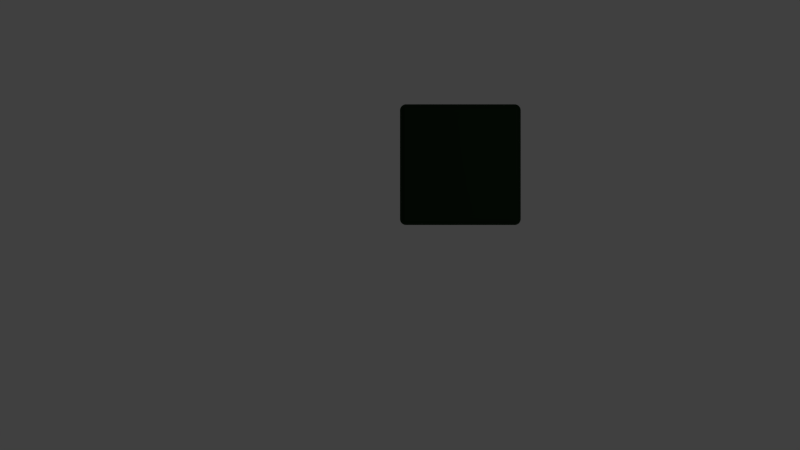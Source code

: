 # Source: Pane1-model.blend  (saved by Blender 2.68.0; exported with 4.5.12 LTS)
import bpy
from mathutils import Matrix  # noqa: F401  (used for matrix-valued properties, if any)

bpy.ops.wm.read_factory_settings(use_empty=True)
scene = bpy.context.scene
scene.name = 'Scene'

# ---- collections
col_collection_1 = bpy.data.collections.new('Collection 1'); scene.collection.children.link(col_collection_1)

# ---- materials (node trees are filled in below, after node groups)
mat_material = bpy.data.materials.new('Material')
mat_material.alpha_threshold = 0.0
mat_material.use_transparent_shadow = False
mat_material.diffuse_color = (0.009955, 0.02365, 0.009918, 1.0)
mat_material.roughness = 0.5
mat_material.line_color = (0.0, 0.0, 0.0, 0.8)

# ---- material node trees

# ---- world
world_world = bpy.data.worlds.new('World'); scene.world = world_world
world_world.color = (0.05088, 0.05088, 0.05088)
world_world.use_sun_shadow = False
world_world.sun_shadow_jitter_overblur = 0.0
world_world.cycles.sampling_method = 'MANUAL'
world_world.cycles.sample_map_resolution = 256

# ---- cameras
cam_camera = bpy.data.cameras.new('Camera')
cam_camera.clip_end = 100.0
cam_camera.lens = 35.0
cam_camera.sensor_width = 32.0
cam_camera.sensor_height = 18.0
cam_camera.ortho_scale = 7.314
cam_camera.dof.focus_distance = 0.0
cam_camera.dof.aperture_fstop = 128.0

# ---- lights
light_lamp = bpy.data.lights.new('Lamp', 'POINT')
light_lamp.transmission_factor = 0.0
light_lamp.cutoff_distance = 30.0
light_lamp.energy = 100.0
light_lamp.shadow_buffer_clip_start = 1.001
light_lamp.shadow_soft_size = 0.1
light_lamp.shadow_maximum_resolution = 0.006
light_lamp.use_absolute_resolution = True
light_lamp.cycles.use_multiple_importance_sampling = False

# ---- meshes
me_cube = bpy.data.meshes.new('Cube')
me_cube.from_pydata([(0.95, 1.0, -0.01), (1.0, 0.95, -0.01), (0.9539, 0.9998, -0.01), (0.9578, 0.9994, -0.01), (0.9617, 0.9986, -0.01), (0.9655, 0.9976, -0.01), (0.9691, 0.9962, -0.01), (0.9727, 0.9946, -0.01), (0.9761, 0.9926, -0.01), (0.9794, 0.9905, -0.01), (0.9825, 0.988, -0.01), (0.9854, 0.9854, -0.01), (0.988, 0.9825, -0.01), (0.9905, 0.9794, -0.01), (0.9926, 0.9761, -0.01), (0.9946, 0.9727, -0.01), (0.9962, 0.9691, -0.01), (0.9976, 0.9655, -0.01), (0.9986, 0.9617, -0.01), (0.9994, 0.9578, -0.01), (0.9998, 0.9539, -0.01), (1.0, 0.05, -0.01), (0.95, 2.525e-07, -0.01), (0.9998, 0.04608, -0.01), (0.9994, 0.04218, -0.01), (0.9986, 0.03833, -0.01), (0.9976, 0.03455, -0.01), (0.9962, 0.03087, -0.01), (0.9946, 0.0273, -0.01), (0.9926, 0.02388, -0.01), (0.9905, 0.02061, -0.01), (0.988, 0.01753, -0.01), (0.9854, 0.01464, -0.01), (0.9825, 0.01198, -0.01), (0.9794, 0.009549, -0.01), (0.9761, 0.007368, -0.01), (0.9727, 0.00545, -0.01), (0.9691, 0.003806, -0.01), (0.9655, 0.002447, -0.01), (0.9617, 0.001382, -0.01), (0.9578, 0.0006158, -0.01), (0.9539, 0.0001544, -0.01), (0.05, 3.234e-07, -0.01), (1.9e-07, 0.05, -0.01), (0.04608, 0.0001545, -0.01), (0.04218, 0.0006159, -0.01), (0.03833, 0.001382, -0.01), (0.03455, 0.002447, -0.01), (0.03087, 0.003806, -0.01), (0.0273, 0.00545, -0.01), (0.02388, 0.007368, -0.01), (0.02061, 0.009549, -0.01), (0.01753, 0.01198, -0.01), (0.01464, 0.01464, -0.01), (0.01198, 0.01753, -0.01), (0.009549, 0.02061, -0.01), (0.007368, 0.02388, -0.01), (0.00545, 0.0273, -0.01), (0.003806, 0.03087, -0.01), (0.002447, 0.03455, -0.01), (0.001382, 0.03833, -0.01), (0.0006158, 0.04218, -0.01), (0.0001543, 0.04608, -0.01), (4.053e-07, 0.95, -0.01), (0.05, 1.0, -0.01), (0.0001545, 0.9539, -0.01), (0.000616, 0.9578, -0.01), (0.001382, 0.9617, -0.01), (0.002448, 0.9655, -0.01), (0.003806, 0.9691, -0.01), (0.00545, 0.9727, -0.01), (0.007368, 0.9761, -0.01), (0.00955, 0.9794, -0.01), (0.01198, 0.9825, -0.01), (0.01465, 0.9854, -0.01), (0.01753, 0.988, -0.01), (0.02061, 0.9905, -0.01), (0.02388, 0.9926, -0.01), (0.0273, 0.9946, -0.01), (0.03087, 0.9962, -0.01), (0.03455, 0.9976, -0.01), (0.03833, 0.9986, -0.01), (0.04218, 0.9994, -0.01), (0.04608, 0.9998, -0.01), (1.0, 0.95, -0.05), (0.95, 1.0, -0.05), (0.95, 0.95, 0.0), (0.9998, 0.9539, -0.05), (0.9994, 0.9578, -0.05), (0.9986, 0.9617, -0.05), (0.9976, 0.9655, -0.05), (0.9962, 0.9691, -0.05), (0.9946, 0.9727, -0.05), (0.9926, 0.9761, -0.05), (0.9905, 0.9794, -0.05), (0.988, 0.9825, -0.05), (0.9854, 0.9854, -0.05), (0.9825, 0.988, -0.05), (0.9794, 0.9905, -0.05), (0.9761, 0.9926, -0.05), (0.9727, 0.9946, -0.05), (0.9691, 0.9962, -0.05), (0.9654, 0.9976, -0.05), (0.9617, 0.9986, -0.05), (0.9578, 0.9994, -0.05), (0.9539, 0.9998, -0.05), (0.95, 0.9998, -0.04608), (0.95, 0.9994, -0.04218), (0.95, 0.9986, -0.03833), (0.95, 0.9976, -0.03455), (0.95, 0.9962, -0.03087), (0.95, 0.9946, -0.0273), (0.95, 0.9926, -0.02388), (0.95, 0.9905, -0.02061), (0.95, 0.988, -0.01753), (0.95, 0.9854, -0.01464), (0.95, 0.9825, -0.01198), (0.95, 0.9794, -0.009549), (0.95, 0.9761, -0.007368), (0.95, 0.9727, -0.00545), (0.95, 0.9691, -0.003806), (0.95, 0.9655, -0.002447), (0.95, 0.9617, -0.001382), (0.95, 0.9578, -0.0006156), (0.95, 0.9539, -0.0001541), (0.9539, 0.95, -0.0001541), (0.9578, 0.95, -0.0006156), (0.9617, 0.95, -0.001382), (0.9655, 0.95, -0.002447), (0.9691, 0.95, -0.003806), (0.9727, 0.95, -0.00545), (0.9761, 0.95, -0.007368), (0.9794, 0.95, -0.009549), (0.9825, 0.95, -0.01198), (0.9854, 0.95, -0.01464), (0.988, 0.95, -0.01753), (0.9905, 0.95, -0.02061), (0.9926, 0.95, -0.02388), (0.9946, 0.95, -0.0273), (0.9962, 0.95, -0.03087), (0.9976, 0.95, -0.03455), (0.9986, 0.95, -0.03833), (0.9994, 0.95, -0.04218), (0.9998, 0.95, -0.04608), (0.9997, 0.9539, -0.04608), (0.9993, 0.9578, -0.04608), (0.9985, 0.9617, -0.04608), (0.9975, 0.9654, -0.04608), (0.9962, 0.9691, -0.04608), (0.9946, 0.9727, -0.04609), (0.9928, 0.9761, -0.04609), (0.9907, 0.9794, -0.04609), (0.9884, 0.9825, -0.0461), (0.9993, 0.9539, -0.04218), (0.9989, 0.9578, -0.04218), (0.9982, 0.9617, -0.04219), (0.9972, 0.9654, -0.04219), (0.996, 0.9691, -0.0422), (0.9945, 0.9727, -0.04221), (0.9928, 0.9761, -0.04222), (0.9908, 0.9793, -0.04224), (0.9885, 0.9824, -0.04225), (0.9985, 0.9539, -0.03833), (0.9982, 0.9578, -0.03834), (0.9976, 0.9617, -0.03835), (0.9967, 0.9654, -0.03836), (0.9955, 0.9691, -0.03838), (0.9941, 0.9726, -0.0384), (0.9925, 0.976, -0.03843), (0.9906, 0.9793, -0.03846), (0.9885, 0.9823, -0.03849), (0.9975, 0.9539, -0.03455), (0.9972, 0.9578, -0.03456), (0.9967, 0.9616, -0.03458), (0.9959, 0.9654, -0.03461), (0.9948, 0.969, -0.03464), (0.9935, 0.9726, -0.03468), (0.992, 0.9759, -0.03473), (0.9902, 0.9792, -0.03478), (0.9882, 0.9822, -0.03484), (0.9962, 0.9539, -0.03087), (0.996, 0.9578, -0.03089), (0.9955, 0.9616, -0.03092), (0.9948, 0.9654, -0.03096), (0.9938, 0.969, -0.03101), (0.9927, 0.9725, -0.03107), (0.9912, 0.9758, -0.03115), (0.9896, 0.979, -0.03123), (0.9877, 0.982, -0.03132), (0.9946, 0.9539, -0.02731), (0.9945, 0.9578, -0.02733), (0.9941, 0.9616, -0.02738), (0.9935, 0.9653, -0.02743), (0.9927, 0.9689, -0.02751), (0.9916, 0.9724, -0.0276), (0.9903, 0.9757, -0.0277), (0.9888, 0.9789, -0.02782), (0.9871, 0.9818, -0.02795), (0.9928, 0.9539, -0.02389), (0.9928, 0.9578, -0.02392), (0.9925, 0.9616, -0.02398), (0.992, 0.9653, -0.02406), (0.9912, 0.9689, -0.02416), (0.9903, 0.9723, -0.02428), (0.9891, 0.9756, -0.02442), (0.9877, 0.9787, -0.02458), (0.9862, 0.9816, -0.02476), (0.9907, 0.9539, -0.02063), (0.9908, 0.9578, -0.02067), (0.9906, 0.9615, -0.02074), (0.9902, 0.9652, -0.02084), (0.9896, 0.9688, -0.02097), (0.9888, 0.9722, -0.02113), (0.9877, 0.9754, -0.02131), (0.9865, 0.9785, -0.02152), (0.9851, 0.9813, -0.02175), (0.9884, 0.9539, -0.01755), (0.9885, 0.9577, -0.0176), (0.9885, 0.9615, -0.01769), (0.9882, 0.9652, -0.01782), (0.9877, 0.9687, -0.01798), (0.9871, 0.972, -0.01818), (0.9862, 0.9752, -0.01841), (0.9851, 0.9782, -0.01867), (0.9838, 0.981, -0.01896), (0.9539, 0.9997, -0.04608), (0.9539, 0.9993, -0.04218), (0.9539, 0.9985, -0.03833), (0.9539, 0.9975, -0.03455), (0.9539, 0.9962, -0.03087), (0.9539, 0.9946, -0.02731), (0.9539, 0.9928, -0.02389), (0.9539, 0.9907, -0.02063), (0.9539, 0.9884, -0.01755), (0.9578, 0.9993, -0.04608), (0.9578, 0.9989, -0.04218), (0.9578, 0.9982, -0.03834), (0.9578, 0.9972, -0.03456), (0.9578, 0.996, -0.03089), (0.9578, 0.9945, -0.02733), (0.9578, 0.9928, -0.02392), (0.9578, 0.9908, -0.02067), (0.9577, 0.9885, -0.0176), (0.9617, 0.9985, -0.04608), (0.9617, 0.9982, -0.04219), (0.9617, 0.9976, -0.03835), (0.9616, 0.9967, -0.03458), (0.9616, 0.9955, -0.03092), (0.9616, 0.9941, -0.02738), (0.9616, 0.9925, -0.02398), (0.9615, 0.9906, -0.02074), (0.9615, 0.9885, -0.01769), (0.9654, 0.9975, -0.04608), (0.9654, 0.9972, -0.04219), (0.9654, 0.9967, -0.03836), (0.9654, 0.9959, -0.03461), (0.9654, 0.9948, -0.03096), (0.9653, 0.9935, -0.02743), (0.9653, 0.992, -0.02406), (0.9652, 0.9902, -0.02084), (0.9652, 0.9882, -0.01782), (0.9691, 0.9962, -0.04608), (0.9691, 0.996, -0.0422), (0.9691, 0.9955, -0.03838), (0.969, 0.9948, -0.03464), (0.969, 0.9938, -0.03101), (0.9689, 0.9927, -0.02751), (0.9689, 0.9912, -0.02416), (0.9688, 0.9896, -0.02097), (0.9687, 0.9877, -0.01798), (0.9727, 0.9946, -0.04609), (0.9727, 0.9945, -0.04221), (0.9726, 0.9941, -0.0384), (0.9726, 0.9935, -0.03468), (0.9725, 0.9927, -0.03107), (0.9724, 0.9916, -0.0276), (0.9723, 0.9903, -0.02428), (0.9722, 0.9888, -0.02113), (0.972, 0.9871, -0.01818), (0.9761, 0.9928, -0.04609), (0.9761, 0.9928, -0.04222), (0.976, 0.9925, -0.03843), (0.9759, 0.992, -0.03473), (0.9758, 0.9912, -0.03115), (0.9757, 0.9903, -0.0277), (0.9756, 0.9891, -0.02442), (0.9754, 0.9877, -0.02131), (0.9752, 0.9862, -0.01841), (0.9794, 0.9907, -0.04609), (0.9793, 0.9908, -0.04224), (0.9793, 0.9906, -0.03846), (0.9792, 0.9902, -0.03478), (0.979, 0.9896, -0.03123), (0.9789, 0.9888, -0.02782), (0.9787, 0.9877, -0.02458), (0.9785, 0.9865, -0.02152), (0.9782, 0.9851, -0.01867), (0.9825, 0.9884, -0.0461), (0.9824, 0.9885, -0.04225), (0.9823, 0.9885, -0.03849), (0.9822, 0.9882, -0.03484), (0.982, 0.9877, -0.03132), (0.9818, 0.9871, -0.02795), (0.9816, 0.9862, -0.02476), (0.9813, 0.9851, -0.02175), (0.981, 0.9838, -0.01896), (0.9539, 0.9539, -0.0002962), (0.9578, 0.9539, -0.0007335), (0.9617, 0.9539, -0.001463), (0.9654, 0.9539, -0.002481), (0.9691, 0.9539, -0.003781), (0.9727, 0.9539, -0.005355), (0.9761, 0.9539, -0.007193), (0.9794, 0.9539, -0.009283), (0.9825, 0.9539, -0.01161), (0.9539, 0.9578, -0.0007335), (0.9578, 0.9578, -0.001135), (0.9617, 0.9578, -0.001817), (0.9654, 0.9578, -0.002776), (0.9691, 0.9578, -0.004006), (0.9727, 0.9578, -0.005499), (0.9761, 0.9578, -0.007246), (0.9793, 0.9578, -0.009237), (0.9824, 0.9577, -0.01146), (0.9539, 0.9617, -0.001463), (0.9578, 0.9617, -0.001817), (0.9617, 0.9617, -0.002441), (0.9654, 0.9616, -0.00333), (0.9691, 0.9616, -0.004479), (0.9726, 0.9616, -0.005881), (0.976, 0.9616, -0.007529), (0.9793, 0.9615, -0.00941), (0.9823, 0.9615, -0.01151), (0.9539, 0.9654, -0.002481), (0.9578, 0.9654, -0.002776), (0.9616, 0.9654, -0.00333), (0.9654, 0.9654, -0.004138), (0.969, 0.9654, -0.005197), (0.9726, 0.9653, -0.006499), (0.9759, 0.9653, -0.008037), (0.9792, 0.9652, -0.009802), (0.9822, 0.9652, -0.01178), (0.9539, 0.9691, -0.003781), (0.9578, 0.9691, -0.004006), (0.9616, 0.9691, -0.004479), (0.9654, 0.969, -0.005197), (0.969, 0.969, -0.006156), (0.9725, 0.9689, -0.007349), (0.9758, 0.9689, -0.00877), (0.979, 0.9688, -0.01041), (0.982, 0.9687, -0.01226), (0.9539, 0.9727, -0.005355), (0.9578, 0.9727, -0.005499), (0.9616, 0.9726, -0.005881), (0.9653, 0.9726, -0.006499), (0.9689, 0.9725, -0.007349), (0.9724, 0.9724, -0.008425), (0.9757, 0.9723, -0.009721), (0.9789, 0.9722, -0.01123), (0.9818, 0.972, -0.01294), (0.9539, 0.9761, -0.007193), (0.9578, 0.9761, -0.007246), (0.9616, 0.976, -0.007529), (0.9653, 0.9759, -0.008037), (0.9689, 0.9758, -0.00877), (0.9723, 0.9757, -0.009721), (0.9756, 0.9756, -0.01089), (0.9787, 0.9754, -0.01226), (0.9816, 0.9752, -0.01383), (0.9539, 0.9794, -0.009283), (0.9578, 0.9793, -0.009237), (0.9615, 0.9793, -0.00941), (0.9652, 0.9792, -0.009802), (0.9688, 0.979, -0.01041), (0.9722, 0.9789, -0.01123), (0.9754, 0.9787, -0.01226), (0.9785, 0.9785, -0.01349), (0.9813, 0.9782, -0.01491), (0.9539, 0.9825, -0.01161), (0.9577, 0.9824, -0.01146), (0.9615, 0.9823, -0.01151), (0.9652, 0.9822, -0.01178), (0.9687, 0.982, -0.01226), (0.972, 0.9818, -0.01294), (0.9752, 0.9816, -0.01383), (0.9782, 0.9813, -0.01491), (0.981, 0.981, -0.01618), (0.9857, 0.9857, -0.04611), (0.9859, 0.9859, -0.0423), (0.9859, 0.9859, -0.0386), (0.9858, 0.9858, -0.03503), (0.9856, 0.9856, -0.03161), (0.9852, 0.9852, -0.02836), (0.9847, 0.9847, -0.02531), (0.9841, 0.9841, -0.02248), (0.9834, 0.9834, -0.01987), (0.9539, 0.9857, -0.01433), (0.9577, 0.9859, -0.01415), (0.9614, 0.9859, -0.0141), (0.965, 0.9858, -0.01419), (0.9684, 0.9856, -0.01442), (0.9716, 0.9852, -0.01478), (0.9747, 0.9847, -0.01527), (0.9775, 0.9841, -0.01589), (0.9801, 0.9834, -0.01664), (0.9857, 0.9539, -0.01433), (0.9859, 0.9577, -0.01415), (0.9859, 0.9614, -0.0141), (0.9858, 0.965, -0.01419), (0.9856, 0.9684, -0.01442), (0.9852, 0.9716, -0.01478), (0.9847, 0.9747, -0.01527), (0.9841, 0.9775, -0.01589), (0.9834, 0.9801, -0.01664), (0.9825, 0.9825, -0.0175), (0.95, 0.05, 0.0), (0.95, 4.858e-07, -0.05), (1.0, 0.05, -0.05), (0.95, 0.04608, -0.0001541), (0.95, 0.04218, -0.0006156), (0.95, 0.03833, -0.001382), (0.95, 0.03455, -0.002447), (0.95, 0.03087, -0.003806), (0.95, 0.0273, -0.00545), (0.95, 0.02388, -0.007368), (0.95, 0.02061, -0.009549), (0.95, 0.01753, -0.01198), (0.95, 0.01464, -0.01464), (0.95, 0.01198, -0.01753), (0.95, 0.009549, -0.02061), (0.95, 0.007368, -0.02388), (0.95, 0.00545, -0.0273), (0.95, 0.003806, -0.03087), (0.95, 0.002447, -0.03455), (0.95, 0.001382, -0.03833), (0.95, 0.000616, -0.04218), (0.95, 0.0001546, -0.04608), (0.9539, 0.0001547, -0.05), (0.9578, 0.0006162, -0.05), (0.9617, 0.001382, -0.05), (0.9655, 0.002448, -0.05), (0.9691, 0.003807, -0.05), (0.9727, 0.005451, -0.05), (0.9761, 0.007369, -0.05), (0.9794, 0.00955, -0.05), (0.9825, 0.01198, -0.05), (0.9854, 0.01465, -0.05), (0.988, 0.01753, -0.05), (0.9905, 0.02061, -0.05), (0.9926, 0.02388, -0.05), (0.9946, 0.0273, -0.05), (0.9962, 0.03087, -0.05), (0.9976, 0.03455, -0.05), (0.9986, 0.03833, -0.05), (0.9994, 0.04218, -0.05), (0.9998, 0.04608, -0.05), (0.9998, 0.05, -0.04608), (0.9994, 0.05, -0.04218), (0.9986, 0.05, -0.03833), (0.9976, 0.05, -0.03455), (0.9962, 0.05, -0.03087), (0.9946, 0.05, -0.0273), (0.9926, 0.05, -0.02388), (0.9905, 0.05, -0.02061), (0.988, 0.05, -0.01753), (0.9854, 0.05, -0.01464), (0.9825, 0.05, -0.01198), (0.9794, 0.05, -0.009549), (0.9761, 0.05, -0.007368), (0.9727, 0.05, -0.00545), (0.9691, 0.05, -0.003806), (0.9655, 0.05, -0.002447), (0.9617, 0.05, -0.001382), (0.9578, 0.05, -0.0006156), (0.9539, 0.05, -0.0001541), (0.9539, 0.04608, -0.0002962), (0.9539, 0.04218, -0.0007335), (0.9539, 0.03833, -0.001463), (0.9539, 0.03455, -0.002481), (0.9539, 0.03087, -0.003781), (0.9539, 0.02731, -0.005355), (0.9539, 0.02389, -0.007193), (0.9539, 0.02063, -0.009283), (0.9539, 0.01755, -0.01161), (0.9578, 0.04608, -0.0007335), (0.9578, 0.04218, -0.001135), (0.9578, 0.03834, -0.001817), (0.9578, 0.03456, -0.002776), (0.9578, 0.03089, -0.004006), (0.9578, 0.02733, -0.005499), (0.9578, 0.02392, -0.007246), (0.9578, 0.02067, -0.009237), (0.9577, 0.0176, -0.01146), (0.9617, 0.04608, -0.001463), (0.9617, 0.04219, -0.001817), (0.9617, 0.03835, -0.002441), (0.9616, 0.03458, -0.00333), (0.9616, 0.03092, -0.004479), (0.9616, 0.02738, -0.005881), (0.9616, 0.02398, -0.007529), (0.9615, 0.02074, -0.00941), (0.9615, 0.01769, -0.01151), (0.9654, 0.04608, -0.002481), (0.9654, 0.04219, -0.002776), (0.9654, 0.03836, -0.00333), (0.9654, 0.03461, -0.004138), (0.9654, 0.03096, -0.005197), (0.9653, 0.02743, -0.006499), (0.9653, 0.02406, -0.008037), (0.9652, 0.02084, -0.009802), (0.9652, 0.01782, -0.01178), (0.9691, 0.04608, -0.003781), (0.9691, 0.0422, -0.004006), (0.9691, 0.03838, -0.004479), (0.969, 0.03464, -0.005197), (0.969, 0.03101, -0.006156), (0.9689, 0.02751, -0.007349), (0.9689, 0.02416, -0.00877), (0.9688, 0.02097, -0.01041), (0.9687, 0.01798, -0.01226), (0.9727, 0.04609, -0.005355), (0.9727, 0.04221, -0.005499), (0.9726, 0.0384, -0.005881), (0.9726, 0.03468, -0.006499), (0.9725, 0.03107, -0.007349), (0.9724, 0.0276, -0.008425), (0.9723, 0.02428, -0.009721), (0.9722, 0.02113, -0.01123), (0.972, 0.01818, -0.01294), (0.9761, 0.04609, -0.007193), (0.9761, 0.04222, -0.007246), (0.976, 0.03843, -0.007529), (0.9759, 0.03473, -0.008037), (0.9758, 0.03115, -0.00877), (0.9757, 0.0277, -0.009721), (0.9756, 0.02442, -0.01089), (0.9754, 0.02131, -0.01226), (0.9752, 0.01841, -0.01383), (0.9794, 0.04609, -0.009283), (0.9793, 0.04224, -0.009237), (0.9793, 0.03846, -0.00941), (0.9792, 0.03478, -0.009802), (0.979, 0.03123, -0.01041), (0.9789, 0.02782, -0.01123), (0.9787, 0.02458, -0.01226), (0.9785, 0.02152, -0.01349), (0.9782, 0.01867, -0.01491), (0.9825, 0.0461, -0.01161), (0.9824, 0.04225, -0.01146), (0.9823, 0.03849, -0.01151), (0.9822, 0.03484, -0.01178), (0.982, 0.03132, -0.01226), (0.9818, 0.02795, -0.01294), (0.9816, 0.02476, -0.01383), (0.9813, 0.02176, -0.01491), (0.981, 0.01896, -0.01618), (0.9539, 0.0002967, -0.04608), (0.9578, 0.0007341, -0.04608), (0.9617, 0.001464, -0.04608), (0.9654, 0.002482, -0.04608), (0.9691, 0.003782, -0.04608), (0.9727, 0.005356, -0.04609), (0.9761, 0.007194, -0.04609), (0.9794, 0.009284, -0.04609), (0.9825, 0.01161, -0.0461), (0.9539, 0.000734, -0.04218), (0.9578, 0.001135, -0.04218), (0.9617, 0.001818, -0.04219), (0.9654, 0.002777, -0.04219), (0.9691, 0.004007, -0.0422), (0.9727, 0.0055, -0.04221), (0.9761, 0.007247, -0.04222), (0.9793, 0.009238, -0.04224), (0.9824, 0.01146, -0.04225), (0.9539, 0.001464, -0.03833), (0.9578, 0.001818, -0.03834), (0.9617, 0.002441, -0.03835), (0.9654, 0.00333, -0.03836), (0.9691, 0.00448, -0.03838), (0.9726, 0.005882, -0.0384), (0.976, 0.007529, -0.03843), (0.9793, 0.009411, -0.03846), (0.9823, 0.01152, -0.03849), (0.9539, 0.002482, -0.03455), (0.9578, 0.002777, -0.03456), (0.9616, 0.00333, -0.03458), (0.9654, 0.004139, -0.03461), (0.969, 0.005197, -0.03464), (0.9726, 0.0065, -0.03468), (0.9759, 0.008038, -0.03473), (0.9792, 0.009802, -0.03478), (0.9822, 0.01178, -0.03484), (0.9539, 0.003782, -0.03087), (0.9578, 0.004007, -0.03089), (0.9616, 0.004479, -0.03092), (0.9654, 0.005197, -0.03096), (0.969, 0.006156, -0.03101), (0.9725, 0.00735, -0.03107), (0.9758, 0.008771, -0.03115), (0.979, 0.01041, -0.03123), (0.982, 0.01226, -0.03132), (0.9539, 0.005355, -0.02731), (0.9578, 0.0055, -0.02733), (0.9616, 0.005882, -0.02738), (0.9653, 0.0065, -0.02743), (0.9689, 0.007349, -0.02751), (0.9724, 0.008426, -0.0276), (0.9757, 0.009722, -0.0277), (0.9789, 0.01123, -0.02782), (0.9818, 0.01294, -0.02795), (0.9539, 0.007193, -0.02389), (0.9578, 0.007247, -0.02392), (0.9616, 0.007529, -0.02398), (0.9653, 0.008038, -0.02406), (0.9689, 0.00877, -0.02416), (0.9723, 0.009722, -0.02428), (0.9756, 0.01089, -0.02442), (0.9787, 0.01226, -0.02458), (0.9816, 0.01383, -0.02476), (0.9539, 0.009284, -0.02063), (0.9578, 0.009237, -0.02067), (0.9615, 0.00941, -0.02074), (0.9652, 0.009802, -0.02084), (0.9688, 0.01041, -0.02097), (0.9722, 0.01123, -0.02113), (0.9754, 0.01226, -0.02131), (0.9785, 0.01349, -0.02152), (0.9813, 0.01491, -0.02175), (0.9539, 0.01161, -0.01755), (0.9577, 0.01146, -0.0176), (0.9615, 0.01151, -0.01769), (0.9652, 0.01178, -0.01782), (0.9687, 0.01226, -0.01798), (0.972, 0.01294, -0.01818), (0.9752, 0.01383, -0.01841), (0.9782, 0.01491, -0.01867), (0.981, 0.01618, -0.01896), (0.9997, 0.04608, -0.04608), (0.9993, 0.04608, -0.04218), (0.9985, 0.04608, -0.03833), (0.9975, 0.04608, -0.03455), (0.9962, 0.04608, -0.03087), (0.9946, 0.04609, -0.02731), (0.9928, 0.04609, -0.02389), (0.9907, 0.04609, -0.02063), (0.9884, 0.0461, -0.01755), (0.9993, 0.04218, -0.04608), (0.9989, 0.04218, -0.04218), (0.9982, 0.04219, -0.03834), (0.9972, 0.04219, -0.03456), (0.996, 0.0422, -0.03089), (0.9945, 0.04221, -0.02733), (0.9928, 0.04222, -0.02392), (0.9908, 0.04224, -0.02067), (0.9885, 0.04225, -0.0176), (0.9985, 0.03833, -0.04608), (0.9982, 0.03834, -0.04219), (0.9976, 0.03835, -0.03835), (0.9967, 0.03836, -0.03458), (0.9955, 0.03838, -0.03092), (0.9941, 0.0384, -0.02738), (0.9925, 0.03843, -0.02398), (0.9906, 0.03846, -0.02074), (0.9885, 0.03849, -0.01769), (0.9975, 0.03455, -0.04608), (0.9972, 0.03457, -0.04219), (0.9967, 0.03458, -0.03836), (0.9959, 0.03461, -0.03461), (0.9948, 0.03464, -0.03096), (0.9935, 0.03468, -0.02743), (0.992, 0.03473, -0.02406), (0.9902, 0.03478, -0.02084), (0.9882, 0.03484, -0.01782), (0.9962, 0.03087, -0.04608), (0.996, 0.03089, -0.0422), (0.9955, 0.03092, -0.03838), (0.9948, 0.03096, -0.03464), (0.9938, 0.03101, -0.03101), (0.9927, 0.03107, -0.02751), (0.9912, 0.03115, -0.02416), (0.9896, 0.03123, -0.02097), (0.9877, 0.03132, -0.01798), (0.9946, 0.02731, -0.04609), (0.9945, 0.02734, -0.04221), (0.9941, 0.02738, -0.0384), (0.9935, 0.02743, -0.03468), (0.9927, 0.02751, -0.03107), (0.9916, 0.0276, -0.0276), (0.9903, 0.0277, -0.02428), (0.9888, 0.02782, -0.02113), (0.9871, 0.02795, -0.01818), (0.9928, 0.02389, -0.04609), (0.9928, 0.02392, -0.04222), (0.9925, 0.02398, -0.03843), (0.992, 0.02406, -0.03473), (0.9912, 0.02416, -0.03115), (0.9903, 0.02428, -0.0277), (0.9891, 0.02442, -0.02442), (0.9877, 0.02458, -0.02131), (0.9862, 0.02476, -0.01841), (0.9907, 0.02063, -0.04609), (0.9908, 0.02067, -0.04224), (0.9906, 0.02074, -0.03846), (0.9902, 0.02085, -0.03478), (0.9896, 0.02098, -0.03123), (0.9888, 0.02113, -0.02782), (0.9877, 0.02132, -0.02458), (0.9865, 0.02152, -0.02152), (0.9851, 0.02176, -0.01867), (0.9884, 0.01755, -0.0461), (0.9885, 0.0176, -0.04225), (0.9885, 0.01769, -0.03849), (0.9882, 0.01782, -0.03484), (0.9877, 0.01798, -0.03132), (0.9871, 0.01818, -0.02795), (0.9862, 0.01841, -0.02476), (0.9851, 0.01867, -0.02175), (0.9838, 0.01896, -0.01896), (0.9539, 0.01433, -0.01433), (0.9577, 0.01415, -0.01415), (0.9614, 0.0141, -0.0141), (0.965, 0.01419, -0.01419), (0.9684, 0.01442, -0.01442), (0.9716, 0.01478, -0.01478), (0.9747, 0.01527, -0.01527), (0.9775, 0.01589, -0.01589), (0.9801, 0.01664, -0.01664), (0.9857, 0.01433, -0.04611), (0.9859, 0.01415, -0.0423), (0.9859, 0.0141, -0.0386), (0.9858, 0.01419, -0.03503), (0.9856, 0.01442, -0.03161), (0.9852, 0.01478, -0.02836), (0.9847, 0.01527, -0.02531), (0.9841, 0.01589, -0.02248), (0.9834, 0.01664, -0.01987), (0.9857, 0.04611, -0.01433), (0.9859, 0.0423, -0.01415), (0.9859, 0.0386, -0.0141), (0.9858, 0.03503, -0.01419), (0.9856, 0.03161, -0.01442), (0.9852, 0.02837, -0.01478), (0.9847, 0.02531, -0.01527), (0.9841, 0.02248, -0.01589), (0.9834, 0.01987, -0.01664), (0.9825, 0.0175, -0.0175), (0.05, 0.05, 0.0), (7.406e-07, 0.05, -0.05), (0.05, -4.397e-08, -0.05), (0.04608, 0.05, -0.0001541), (0.04218, 0.05, -0.0006156), (0.03833, 0.05, -0.001382), (0.03455, 0.05, -0.002447), (0.03087, 0.05, -0.003806), (0.0273, 0.05, -0.00545), (0.02388, 0.05, -0.007368), (0.02061, 0.05, -0.009549), (0.01753, 0.05, -0.01198), (0.01464, 0.05, -0.01464), (0.01198, 0.05, -0.01753), (0.009549, 0.05, -0.02061), (0.007368, 0.05, -0.02388), (0.00545, 0.05, -0.0273), (0.003807, 0.05, -0.03087), (0.002448, 0.05, -0.03455), (0.001382, 0.05, -0.03833), (0.0006162, 0.05, -0.04218), (0.0001548, 0.05, -0.04608), (0.0001549, 0.04608, -0.05), (0.0006163, 0.04218, -0.05), (0.001382, 0.03833, -0.05), (0.002448, 0.03455, -0.05), (0.003807, 0.03087, -0.05), (0.00545, 0.0273, -0.05), (0.007369, 0.02388, -0.05), (0.00955, 0.02061, -0.05), (0.01198, 0.01753, -0.05), (0.01465, 0.01464, -0.05), (0.01753, 0.01198, -0.05), (0.02061, 0.009549, -0.05), (0.02388, 0.007368, -0.05), (0.0273, 0.00545, -0.05), (0.03087, 0.003806, -0.05), (0.03455, 0.002447, -0.05), (0.03833, 0.001381, -0.05), (0.04218, 0.0006155, -0.05), (0.04608, 0.0001541, -0.05), (0.05, 0.0001541, -0.04608), (0.05, 0.0006156, -0.04218), (0.05, 0.001382, -0.03833), (0.05, 0.002447, -0.03455), (0.05, 0.003806, -0.03087), (0.05, 0.00545, -0.0273), (0.05, 0.007368, -0.02388), (0.05, 0.009549, -0.02061), (0.05, 0.01198, -0.01753), (0.05, 0.01464, -0.01464), (0.05, 0.01753, -0.01198), (0.05, 0.02061, -0.009549), (0.05, 0.02388, -0.007368), (0.05, 0.0273, -0.00545), (0.05, 0.03087, -0.003806), (0.05, 0.03455, -0.002447), (0.05, 0.03833, -0.001382), (0.05, 0.04218, -0.0006156), (0.05, 0.04608, -0.0001541), (0.04608, 0.04608, -0.0002962), (0.04218, 0.04608, -0.0007335), (0.03833, 0.04608, -0.001463), (0.03455, 0.04608, -0.002481), (0.03087, 0.04608, -0.003781), (0.02731, 0.04609, -0.005355), (0.02389, 0.04609, -0.007193), (0.02063, 0.04609, -0.009283), (0.01755, 0.0461, -0.01161), (0.04608, 0.04218, -0.0007335), (0.04218, 0.04218, -0.001135), (0.03834, 0.04219, -0.001817), (0.03456, 0.04219, -0.002776), (0.03089, 0.0422, -0.004006), (0.02733, 0.04221, -0.005499), (0.02392, 0.04222, -0.007246), (0.02067, 0.04224, -0.009237), (0.0176, 0.04225, -0.01146), (0.04608, 0.03833, -0.001463), (0.04219, 0.03834, -0.001817), (0.03835, 0.03835, -0.002441), (0.03458, 0.03836, -0.00333), (0.03092, 0.03838, -0.004479), (0.02738, 0.0384, -0.005881), (0.02398, 0.03843, -0.007529), (0.02074, 0.03846, -0.00941), (0.01769, 0.03849, -0.01151), (0.04608, 0.03455, -0.002481), (0.04219, 0.03456, -0.002776), (0.03836, 0.03458, -0.00333), (0.03461, 0.03461, -0.004138), (0.03096, 0.03464, -0.005197), (0.02743, 0.03468, -0.006499), (0.02406, 0.03473, -0.008037), (0.02084, 0.03478, -0.009802), (0.01782, 0.03484, -0.01178), (0.04608, 0.03087, -0.003781), (0.0422, 0.03089, -0.004006), (0.03838, 0.03092, -0.004479), (0.03464, 0.03096, -0.005197), (0.03101, 0.03101, -0.006156), (0.02751, 0.03107, -0.007349), (0.02416, 0.03115, -0.00877), (0.02097, 0.03123, -0.01041), (0.01798, 0.03132, -0.01226), (0.04609, 0.02731, -0.005355), (0.04221, 0.02733, -0.005499), (0.0384, 0.02738, -0.005881), (0.03468, 0.02743, -0.006499), (0.03107, 0.02751, -0.007349), (0.0276, 0.0276, -0.008425), (0.02428, 0.0277, -0.009721), (0.02113, 0.02782, -0.01123), (0.01818, 0.02795, -0.01294), (0.04609, 0.02389, -0.007193), (0.04222, 0.02392, -0.007246), (0.03843, 0.02398, -0.007529), (0.03473, 0.02406, -0.008037), (0.03115, 0.02416, -0.00877), (0.0277, 0.02428, -0.009721), (0.02442, 0.02442, -0.01089), (0.02131, 0.02458, -0.01226), (0.01841, 0.02476, -0.01383), (0.04609, 0.02063, -0.009283), (0.04224, 0.02067, -0.009237), (0.03846, 0.02074, -0.00941), (0.03478, 0.02084, -0.009802), (0.03123, 0.02097, -0.01041), (0.02782, 0.02113, -0.01123), (0.02458, 0.02131, -0.01226), (0.02152, 0.02152, -0.01349), (0.01867, 0.02175, -0.01491), (0.0461, 0.01755, -0.01161), (0.04225, 0.0176, -0.01146), (0.03849, 0.01769, -0.01151), (0.03484, 0.01782, -0.01178), (0.03132, 0.01798, -0.01226), (0.02795, 0.01818, -0.01294), (0.02476, 0.01841, -0.01383), (0.02176, 0.01867, -0.01491), (0.01896, 0.01896, -0.01618), (0.0002969, 0.04608, -0.04608), (0.0007342, 0.04218, -0.04608), (0.001464, 0.03833, -0.04608), (0.002482, 0.03455, -0.04608), (0.003782, 0.03087, -0.04608), (0.005356, 0.02731, -0.04609), (0.007193, 0.02389, -0.04609), (0.009284, 0.02063, -0.04609), (0.01161, 0.01755, -0.0461), (0.0007341, 0.04608, -0.04218), (0.001135, 0.04218, -0.04218), (0.001818, 0.03834, -0.04219), (0.002777, 0.03456, -0.04219), (0.004007, 0.03089, -0.0422), (0.0055, 0.02733, -0.04221), (0.007247, 0.02392, -0.04222), (0.009238, 0.02067, -0.04224), (0.01146, 0.0176, -0.04225), (0.001464, 0.04608, -0.03833), (0.001818, 0.04219, -0.03834), (0.002441, 0.03835, -0.03835), (0.00333, 0.03458, -0.03836), (0.00448, 0.03092, -0.03838), (0.005882, 0.02738, -0.0384), (0.007529, 0.02398, -0.03843), (0.009411, 0.02074, -0.03846), (0.01151, 0.01769, -0.03849), (0.002482, 0.04608, -0.03455), (0.002777, 0.04219, -0.03456), (0.00333, 0.03836, -0.03458), (0.004139, 0.03461, -0.03461), (0.005197, 0.03096, -0.03464), (0.0065, 0.02743, -0.03468), (0.008038, 0.02406, -0.03473), (0.009802, 0.02084, -0.03478), (0.01178, 0.01782, -0.03484), (0.003782, 0.04608, -0.03087), (0.004007, 0.0422, -0.03089), (0.004479, 0.03838, -0.03092), (0.005197, 0.03464, -0.03096), (0.006156, 0.03101, -0.03101), (0.007349, 0.02751, -0.03107), (0.00877, 0.02416, -0.03115), (0.01041, 0.02097, -0.03123), (0.01226, 0.01798, -0.03132), (0.005355, 0.04609, -0.02731), (0.0055, 0.04221, -0.02733), (0.005882, 0.0384, -0.02738), (0.0065, 0.03468, -0.02743), (0.007349, 0.03107, -0.02751), (0.008426, 0.0276, -0.0276), (0.009722, 0.02428, -0.0277), (0.01123, 0.02113, -0.02782), (0.01294, 0.01818, -0.02795), (0.007193, 0.04609, -0.02389), (0.007247, 0.04222, -0.02392), (0.007529, 0.03843, -0.02398), (0.008038, 0.03473, -0.02406), (0.00877, 0.03115, -0.02416), (0.009722, 0.0277, -0.02428), (0.01089, 0.02442, -0.02442), (0.01226, 0.02131, -0.02458), (0.01383, 0.01841, -0.02476), (0.009284, 0.04609, -0.02063), (0.009237, 0.04224, -0.02067), (0.00941, 0.03846, -0.02074), (0.009802, 0.03478, -0.02084), (0.01041, 0.03123, -0.02097), (0.01123, 0.02782, -0.02113), (0.01226, 0.02458, -0.02131), (0.01349, 0.02152, -0.02152), (0.01491, 0.01867, -0.02175), (0.01161, 0.0461, -0.01755), (0.01146, 0.04225, -0.0176), (0.01151, 0.03849, -0.01769), (0.01178, 0.03484, -0.01782), (0.01226, 0.03132, -0.01798), (0.01294, 0.02795, -0.01818), (0.01383, 0.02476, -0.01841), (0.01491, 0.02175, -0.01867), (0.01618, 0.01896, -0.01896), (0.04608, 0.0002962, -0.04608), (0.04608, 0.0007335, -0.04218), (0.04608, 0.001464, -0.03833), (0.04608, 0.002482, -0.03455), (0.04608, 0.003781, -0.03087), (0.04609, 0.005355, -0.02731), (0.04609, 0.007193, -0.02389), (0.04609, 0.009284, -0.02063), (0.0461, 0.01161, -0.01755), (0.04218, 0.0007335, -0.04608), (0.04218, 0.001135, -0.04218), (0.04219, 0.001817, -0.03834), (0.04219, 0.002776, -0.03456), (0.0422, 0.004006, -0.03089), (0.04221, 0.005499, -0.02733), (0.04222, 0.007247, -0.02392), (0.04224, 0.009237, -0.02067), (0.04225, 0.01146, -0.0176), (0.03833, 0.001463, -0.04608), (0.03834, 0.001817, -0.04219), (0.03835, 0.002441, -0.03835), (0.03836, 0.00333, -0.03458), (0.03838, 0.004479, -0.03092), (0.0384, 0.005882, -0.02738), (0.03843, 0.007529, -0.02398), (0.03846, 0.00941, -0.02074), (0.03849, 0.01151, -0.01769), (0.03455, 0.002481, -0.04608), (0.03456, 0.002776, -0.04219), (0.03458, 0.00333, -0.03836), (0.03461, 0.004138, -0.03461), (0.03464, 0.005197, -0.03096), (0.03468, 0.006499, -0.02743), (0.03473, 0.008038, -0.02406), (0.03478, 0.009802, -0.02084), (0.03484, 0.01178, -0.01782), (0.03087, 0.003781, -0.04608), (0.03089, 0.004006, -0.0422), (0.03092, 0.004479, -0.03838), (0.03096, 0.005197, -0.03464), (0.03101, 0.006156, -0.03101), (0.03107, 0.007349, -0.02751), (0.03115, 0.00877, -0.02416), (0.03123, 0.01041, -0.02097), (0.03132, 0.01226, -0.01798), (0.02731, 0.005355, -0.04609), (0.02733, 0.005499, -0.04221), (0.02738, 0.005882, -0.0384), (0.02743, 0.006499, -0.03468), (0.02751, 0.007349, -0.03107), (0.0276, 0.008425, -0.0276), (0.0277, 0.009722, -0.02428), (0.02782, 0.01123, -0.02113), (0.02795, 0.01294, -0.01818), (0.02389, 0.007193, -0.04609), (0.02392, 0.007246, -0.04222), (0.02398, 0.007529, -0.03843), (0.02406, 0.008038, -0.03473), (0.02416, 0.00877, -0.03115), (0.02428, 0.009722, -0.0277), (0.02442, 0.01089, -0.02442), (0.02458, 0.01226, -0.02131), (0.02476, 0.01383, -0.01841), (0.02063, 0.009283, -0.04609), (0.02067, 0.009237, -0.04224), (0.02074, 0.00941, -0.03846), (0.02084, 0.009802, -0.03478), (0.02097, 0.01041, -0.03123), (0.02113, 0.01123, -0.02782), (0.02131, 0.01226, -0.02458), (0.02152, 0.01349, -0.02152), (0.02176, 0.01491, -0.01867), (0.01755, 0.01161, -0.0461), (0.0176, 0.01146, -0.04225), (0.01769, 0.01151, -0.03849), (0.01782, 0.01178, -0.03484), (0.01798, 0.01226, -0.03132), (0.01818, 0.01294, -0.02795), (0.01841, 0.01383, -0.02476), (0.01867, 0.01491, -0.02175), (0.01896, 0.01618, -0.01896), (0.01433, 0.04611, -0.01433), (0.01415, 0.0423, -0.01415), (0.0141, 0.0386, -0.0141), (0.01419, 0.03503, -0.01419), (0.01442, 0.03161, -0.01442), (0.01478, 0.02836, -0.01478), (0.01527, 0.02531, -0.01527), (0.01589, 0.02248, -0.01589), (0.01664, 0.01987, -0.01664), (0.01433, 0.01433, -0.04611), (0.01415, 0.01415, -0.0423), (0.0141, 0.0141, -0.0386), (0.01419, 0.01419, -0.03503), (0.01442, 0.01442, -0.03161), (0.01478, 0.01478, -0.02836), (0.01527, 0.01527, -0.02531), (0.01589, 0.01589, -0.02248), (0.01664, 0.01664, -0.01987), (0.04611, 0.01433, -0.01433), (0.0423, 0.01415, -0.01415), (0.0386, 0.0141, -0.0141), (0.03503, 0.01419, -0.01419), (0.03161, 0.01442, -0.01442), (0.02836, 0.01478, -0.01478), (0.02531, 0.01527, -0.01527), (0.02248, 0.01589, -0.01589), (0.01987, 0.01664, -0.01664), (0.0175, 0.0175, -0.0175), (0.05, 1.0, -0.05), (1.002e-06, 0.95, -0.05), (0.05, 0.95, 0.0), (0.04608, 0.9998, -0.05), (0.04218, 0.9994, -0.05), (0.03833, 0.9986, -0.05), (0.03455, 0.9976, -0.05), (0.03087, 0.9962, -0.05), (0.0273, 0.9946, -0.05), (0.02388, 0.9926, -0.05), (0.02061, 0.9905, -0.05), (0.01753, 0.988, -0.05), (0.01465, 0.9854, -0.05), (0.01198, 0.9825, -0.05), (0.00955, 0.9794, -0.05), (0.007369, 0.9761, -0.05), (0.005451, 0.9727, -0.05), (0.003807, 0.9691, -0.05), (0.002448, 0.9655, -0.05), (0.001383, 0.9617, -0.05), (0.0006166, 0.9578, -0.05), (0.0001551, 0.9539, -0.05), (0.0001551, 0.95, -0.04608), (0.0006165, 0.95, -0.04218), (0.001382, 0.95, -0.03833), (0.002448, 0.95, -0.03455), (0.003807, 0.95, -0.03087), (0.00545, 0.95, -0.0273), (0.007369, 0.95, -0.02388), (0.00955, 0.95, -0.02061), (0.01198, 0.95, -0.01753), (0.01465, 0.95, -0.01464), (0.01753, 0.95, -0.01198), (0.02061, 0.95, -0.009549), (0.02388, 0.95, -0.007368), (0.0273, 0.95, -0.00545), (0.03087, 0.95, -0.003806), (0.03455, 0.95, -0.002447), (0.03833, 0.95, -0.001382), (0.04218, 0.95, -0.0006156), (0.04608, 0.95, -0.0001541), (0.05, 0.9539, -0.0001541), (0.05, 0.9578, -0.0006156), (0.05, 0.9617, -0.001382), (0.05, 0.9655, -0.002447), (0.05, 0.9691, -0.003806), (0.05, 0.9727, -0.00545), (0.05, 0.9761, -0.007368), (0.05, 0.9794, -0.009549), (0.05, 0.9825, -0.01198), (0.05, 0.9854, -0.01464), (0.05, 0.988, -0.01753), (0.05, 0.9905, -0.02061), (0.05, 0.9926, -0.02388), (0.05, 0.9946, -0.0273), (0.05, 0.9962, -0.03087), (0.05, 0.9976, -0.03455), (0.05, 0.9986, -0.03833), (0.05, 0.9994, -0.04218), (0.05, 0.9998, -0.04608), (0.04608, 0.9997, -0.04608), (0.04218, 0.9993, -0.04608), (0.03833, 0.9985, -0.04608), (0.03455, 0.9975, -0.04608), (0.03087, 0.9962, -0.04608), (0.02731, 0.9946, -0.04609), (0.02389, 0.9928, -0.04609), (0.02063, 0.9907, -0.04609), (0.01755, 0.9884, -0.0461), (0.04608, 0.9993, -0.04218), (0.04218, 0.9989, -0.04218), (0.03834, 0.9982, -0.04219), (0.03457, 0.9972, -0.04219), (0.03089, 0.996, -0.0422), (0.02733, 0.9945, -0.04221), (0.02392, 0.9928, -0.04222), (0.02067, 0.9908, -0.04224), (0.0176, 0.9885, -0.04225), (0.04608, 0.9985, -0.03833), (0.04219, 0.9982, -0.03834), (0.03835, 0.9976, -0.03835), (0.03458, 0.9967, -0.03836), (0.03092, 0.9955, -0.03838), (0.02738, 0.9941, -0.0384), (0.02398, 0.9925, -0.03843), (0.02074, 0.9906, -0.03846), (0.01769, 0.9885, -0.03849), (0.04608, 0.9975, -0.03455), (0.04219, 0.9972, -0.03456), (0.03836, 0.9967, -0.03458), (0.03461, 0.9959, -0.03461), (0.03096, 0.9948, -0.03464), (0.02743, 0.9935, -0.03468), (0.02406, 0.992, -0.03473), (0.02085, 0.9902, -0.03478), (0.01782, 0.9882, -0.03484), (0.04608, 0.9962, -0.03087), (0.0422, 0.996, -0.03089), (0.03838, 0.9955, -0.03092), (0.03464, 0.9948, -0.03096), (0.03101, 0.9938, -0.03101), (0.02751, 0.9927, -0.03107), (0.02416, 0.9912, -0.03115), (0.02098, 0.9896, -0.03123), (0.01798, 0.9877, -0.03132), (0.04609, 0.9946, -0.02731), (0.04221, 0.9945, -0.02733), (0.0384, 0.9941, -0.02738), (0.03468, 0.9935, -0.02743), (0.03107, 0.9927, -0.02751), (0.0276, 0.9916, -0.0276), (0.02428, 0.9903, -0.0277), (0.02113, 0.9888, -0.02782), (0.01818, 0.9871, -0.02795), (0.04609, 0.9928, -0.02389), (0.04222, 0.9928, -0.02392), (0.03843, 0.9925, -0.02398), (0.03473, 0.992, -0.02406), (0.03115, 0.9912, -0.02416), (0.0277, 0.9903, -0.02428), (0.02442, 0.9891, -0.02442), (0.02132, 0.9877, -0.02458), (0.01841, 0.9862, -0.02476), (0.04609, 0.9907, -0.02063), (0.04224, 0.9908, -0.02067), (0.03846, 0.9906, -0.02074), (0.03478, 0.9902, -0.02084), (0.03123, 0.9896, -0.02097), (0.02782, 0.9888, -0.02113), (0.02458, 0.9877, -0.02131), (0.02152, 0.9865, -0.02152), (0.01867, 0.9851, -0.02175), (0.0461, 0.9884, -0.01755), (0.04225, 0.9885, -0.0176), (0.03849, 0.9885, -0.01769), (0.03484, 0.9882, -0.01782), (0.03132, 0.9877, -0.01798), (0.02795, 0.9871, -0.01818), (0.02476, 0.9862, -0.01841), (0.02176, 0.9851, -0.01867), (0.01896, 0.9838, -0.01896), (0.0002971, 0.9539, -0.04608), (0.0007344, 0.9539, -0.04218), (0.001464, 0.9539, -0.03833), (0.002482, 0.9539, -0.03455), (0.003782, 0.9539, -0.03087), (0.005356, 0.9539, -0.02731), (0.007193, 0.9539, -0.02389), (0.009284, 0.9539, -0.02063), (0.01161, 0.9539, -0.01755), (0.0007345, 0.9578, -0.04608), (0.001136, 0.9578, -0.04218), (0.001818, 0.9578, -0.03834), (0.002777, 0.9578, -0.03456), (0.004007, 0.9578, -0.03089), (0.0055, 0.9578, -0.02733), (0.007247, 0.9578, -0.02392), (0.009237, 0.9578, -0.02067), (0.01146, 0.9577, -0.0176), (0.001464, 0.9617, -0.04608), (0.001818, 0.9617, -0.04219), (0.002441, 0.9617, -0.03835), (0.00333, 0.9616, -0.03458), (0.00448, 0.9616, -0.03092), (0.005882, 0.9616, -0.02738), (0.007529, 0.9616, -0.02398), (0.009411, 0.9615, -0.02074), (0.01151, 0.9615, -0.01769), (0.002482, 0.9654, -0.04608), (0.002777, 0.9654, -0.04219), (0.00333, 0.9654, -0.03836), (0.004139, 0.9654, -0.03461), (0.005198, 0.9654, -0.03096), (0.0065, 0.9653, -0.02743), (0.008038, 0.9653, -0.02406), (0.009802, 0.9652, -0.02084), (0.01178, 0.9652, -0.01782), (0.003782, 0.9691, -0.04608), (0.004007, 0.9691, -0.0422), (0.00448, 0.9691, -0.03838), (0.005198, 0.969, -0.03464), (0.006156, 0.969, -0.03101), (0.00735, 0.9689, -0.02751), (0.008771, 0.9689, -0.02416), (0.01041, 0.9688, -0.02097), (0.01226, 0.9687, -0.01798), (0.005356, 0.9727, -0.04609), (0.0055, 0.9727, -0.04221), (0.005882, 0.9726, -0.0384), (0.0065, 0.9726, -0.03468), (0.00735, 0.9725, -0.03107), (0.008426, 0.9724, -0.0276), (0.009722, 0.9723, -0.02428), (0.01123, 0.9722, -0.02113), (0.01294, 0.972, -0.01818), (0.007194, 0.9761, -0.04609), (0.007247, 0.9761, -0.04222), (0.007529, 0.976, -0.03843), (0.008038, 0.9759, -0.03473), (0.008771, 0.9758, -0.03115), (0.009722, 0.9757, -0.0277), (0.01089, 0.9756, -0.02442), (0.01226, 0.9754, -0.02131), (0.01383, 0.9752, -0.01841), (0.009284, 0.9794, -0.04609), (0.009238, 0.9793, -0.04224), (0.009411, 0.9793, -0.03846), (0.009802, 0.9792, -0.03478), (0.01041, 0.979, -0.03123), (0.01123, 0.9789, -0.02782), (0.01226, 0.9787, -0.02458), (0.01349, 0.9785, -0.02152), (0.01491, 0.9782, -0.01867), (0.01161, 0.9825, -0.0461), (0.01146, 0.9824, -0.04225), (0.01152, 0.9823, -0.03849), (0.01178, 0.9822, -0.03484), (0.01226, 0.982, -0.03132), (0.01294, 0.9818, -0.02795), (0.01383, 0.9816, -0.02476), (0.01491, 0.9813, -0.02175), (0.01618, 0.981, -0.01896), (0.04608, 0.9539, -0.0002962), (0.04608, 0.9578, -0.0007335), (0.04608, 0.9617, -0.001463), (0.04608, 0.9654, -0.002481), (0.04608, 0.9691, -0.003781), (0.04609, 0.9727, -0.005355), (0.04609, 0.9761, -0.007193), (0.04609, 0.9794, -0.009283), (0.0461, 0.9825, -0.01161), (0.04218, 0.9539, -0.0007335), (0.04218, 0.9578, -0.001135), (0.04219, 0.9617, -0.001817), (0.04219, 0.9654, -0.002776), (0.0422, 0.9691, -0.004006), (0.04221, 0.9727, -0.005499), (0.04222, 0.9761, -0.007246), (0.04224, 0.9793, -0.009237), (0.04225, 0.9824, -0.01146), (0.03833, 0.9539, -0.001463), (0.03834, 0.9578, -0.001817), (0.03835, 0.9617, -0.002441), (0.03836, 0.9654, -0.00333), (0.03838, 0.9691, -0.004479), (0.0384, 0.9726, -0.005881), (0.03843, 0.976, -0.007529), (0.03846, 0.9793, -0.00941), (0.03849, 0.9823, -0.01151), (0.03455, 0.9539, -0.002481), (0.03456, 0.9578, -0.002776), (0.03458, 0.9616, -0.00333), (0.03461, 0.9654, -0.004138), (0.03464, 0.969, -0.005197), (0.03468, 0.9726, -0.006499), (0.03473, 0.9759, -0.008037), (0.03478, 0.9792, -0.009802), (0.03484, 0.9822, -0.01178), (0.03087, 0.9539, -0.003781), (0.03089, 0.9578, -0.004006), (0.03092, 0.9616, -0.004479), (0.03096, 0.9654, -0.005197), (0.03101, 0.969, -0.006156), (0.03107, 0.9725, -0.007349), (0.03115, 0.9758, -0.00877), (0.03123, 0.979, -0.01041), (0.03132, 0.982, -0.01226), (0.02731, 0.9539, -0.005355), (0.02733, 0.9578, -0.005499), (0.02738, 0.9616, -0.005881), (0.02743, 0.9653, -0.006499), (0.02751, 0.9689, -0.007349), (0.0276, 0.9724, -0.008425), (0.0277, 0.9757, -0.009721), (0.02782, 0.9789, -0.01123), (0.02795, 0.9818, -0.01294), (0.02389, 0.9539, -0.007193), (0.02392, 0.9578, -0.007246), (0.02398, 0.9616, -0.007529), (0.02406, 0.9653, -0.008037), (0.02416, 0.9689, -0.00877), (0.02428, 0.9723, -0.009721), (0.02442, 0.9756, -0.01089), (0.02458, 0.9787, -0.01226), (0.02476, 0.9816, -0.01383), (0.02063, 0.9539, -0.009283), (0.02067, 0.9578, -0.009237), (0.02074, 0.9615, -0.00941), (0.02084, 0.9652, -0.009802), (0.02097, 0.9688, -0.01041), (0.02113, 0.9722, -0.01123), (0.02131, 0.9754, -0.01226), (0.02152, 0.9785, -0.01349), (0.02176, 0.9813, -0.01491), (0.01755, 0.9539, -0.01161), (0.0176, 0.9577, -0.01146), (0.01769, 0.9615, -0.01151), (0.01782, 0.9652, -0.01178), (0.01798, 0.9687, -0.01226), (0.01818, 0.972, -0.01294), (0.01841, 0.9752, -0.01383), (0.01867, 0.9782, -0.01491), (0.01896, 0.981, -0.01618), (0.01433, 0.9857, -0.04611), (0.01415, 0.9859, -0.0423), (0.0141, 0.9859, -0.0386), (0.01419, 0.9858, -0.03503), (0.01442, 0.9856, -0.03161), (0.01478, 0.9852, -0.02836), (0.01527, 0.9847, -0.02531), (0.01589, 0.9841, -0.02248), (0.01664, 0.9834, -0.01987), (0.01433, 0.9539, -0.01433), (0.01415, 0.9577, -0.01415), (0.0141, 0.9614, -0.0141), (0.01419, 0.965, -0.01419), (0.01442, 0.9684, -0.01442), (0.01478, 0.9716, -0.01478), (0.01527, 0.9747, -0.01527), (0.01589, 0.9775, -0.01589), (0.01664, 0.9801, -0.01664), (0.04611, 0.9857, -0.01433), (0.0423, 0.9859, -0.01415), (0.0386, 0.9859, -0.0141), (0.03503, 0.9858, -0.01419), (0.03161, 0.9856, -0.01442), (0.02837, 0.9852, -0.01478), (0.02531, 0.9847, -0.01527), (0.02248, 0.9841, -0.01589), (0.01987, 0.9834, -0.01664), (0.0175, 0.9825, -0.0175)], [], [(85, 0, 64, 1077), (22, 416, 748, 42), (43, 747, 1078, 63), (86, 1079, 746, 415), (1, 84, 417, 21), (84, 87, 144, 143), (87, 88, 145, 144), (88, 89, 146, 145), (89, 90, 147, 146), (90, 91, 148, 147), (91, 92, 149, 148), (92, 93, 150, 149), (93, 94, 151, 150), (94, 95, 152, 151), (95, 96, 387, 152), (85, 106, 225, 105), (106, 107, 226, 225), (107, 108, 227, 226), (108, 109, 228, 227), (109, 110, 229, 228), (110, 111, 230, 229), (111, 112, 231, 230), (112, 113, 232, 231), (113, 114, 233, 232), (114, 115, 396, 233), (86, 125, 306, 124), (125, 126, 307, 306), (126, 127, 308, 307), (127, 128, 309, 308), (128, 129, 310, 309), (129, 130, 311, 310), (130, 131, 312, 311), (131, 132, 313, 312), (132, 133, 314, 313), (133, 134, 405, 314), (143, 144, 153, 142), (144, 145, 154, 153), (145, 146, 155, 154), (146, 147, 156, 155), (147, 148, 157, 156), (148, 149, 158, 157), (149, 150, 159, 158), (150, 151, 160, 159), (151, 152, 161, 160), (152, 387, 388, 161), (105, 225, 234, 104), (225, 226, 235, 234), (226, 227, 236, 235), (227, 228, 237, 236), (228, 229, 238, 237), (229, 230, 239, 238), (230, 231, 240, 239), (231, 232, 241, 240), (232, 233, 242, 241), (233, 396, 397, 242), (124, 306, 315, 123), (306, 307, 316, 315), (307, 308, 317, 316), (308, 309, 318, 317), (309, 310, 319, 318), (310, 311, 320, 319), (311, 312, 321, 320), (312, 313, 322, 321), (313, 314, 323, 322), (314, 405, 406, 323), (142, 153, 162, 141), (153, 154, 163, 162), (154, 155, 164, 163), (155, 156, 165, 164), (156, 157, 166, 165), (157, 158, 167, 166), (158, 159, 168, 167), (159, 160, 169, 168), (160, 161, 170, 169), (161, 388, 389, 170), (104, 234, 243, 103), (234, 235, 244, 243), (235, 236, 245, 244), (236, 237, 246, 245), (237, 238, 247, 246), (238, 239, 248, 247), (239, 240, 249, 248), (240, 241, 250, 249), (241, 242, 251, 250), (242, 397, 398, 251), (123, 315, 324, 122), (315, 316, 325, 324), (316, 317, 326, 325), (317, 318, 327, 326), (318, 319, 328, 327), (319, 320, 329, 328), (320, 321, 330, 329), (321, 322, 331, 330), (322, 323, 332, 331), (323, 406, 407, 332), (141, 162, 171, 140), (162, 163, 172, 171), (163, 164, 173, 172), (164, 165, 174, 173), (165, 166, 175, 174), (166, 167, 176, 175), (167, 168, 177, 176), (168, 169, 178, 177), (169, 170, 179, 178), (170, 389, 390, 179), (103, 243, 252, 102), (243, 244, 253, 252), (244, 245, 254, 253), (245, 246, 255, 254), (246, 247, 256, 255), (247, 248, 257, 256), (248, 249, 258, 257), (249, 250, 259, 258), (250, 251, 260, 259), (251, 398, 399, 260), (122, 324, 333, 121), (324, 325, 334, 333), (325, 326, 335, 334), (326, 327, 336, 335), (327, 328, 337, 336), (328, 329, 338, 337), (329, 330, 339, 338), (330, 331, 340, 339), (331, 332, 341, 340), (332, 407, 408, 341), (140, 171, 180, 139), (171, 172, 181, 180), (172, 173, 182, 181), (173, 174, 183, 182), (174, 175, 184, 183), (175, 176, 185, 184), (176, 177, 186, 185), (177, 178, 187, 186), (178, 179, 188, 187), (179, 390, 391, 188), (102, 252, 261, 101), (252, 253, 262, 261), (253, 254, 263, 262), (254, 255, 264, 263), (255, 256, 265, 264), (256, 257, 266, 265), (257, 258, 267, 266), (258, 259, 268, 267), (259, 260, 269, 268), (260, 399, 400, 269), (121, 333, 342, 120), (333, 334, 343, 342), (334, 335, 344, 343), (335, 336, 345, 344), (336, 337, 346, 345), (337, 338, 347, 346), (338, 339, 348, 347), (339, 340, 349, 348), (340, 341, 350, 349), (341, 408, 409, 350), (139, 180, 189, 138), (180, 181, 190, 189), (181, 182, 191, 190), (182, 183, 192, 191), (183, 184, 193, 192), (184, 185, 194, 193), (185, 186, 195, 194), (186, 187, 196, 195), (187, 188, 197, 196), (188, 391, 392, 197), (101, 261, 270, 100), (261, 262, 271, 270), (262, 263, 272, 271), (263, 264, 273, 272), (264, 265, 274, 273), (265, 266, 275, 274), (266, 267, 276, 275), (267, 268, 277, 276), (268, 269, 278, 277), (269, 400, 401, 278), (120, 342, 351, 119), (342, 343, 352, 351), (343, 344, 353, 352), (344, 345, 354, 353), (345, 346, 355, 354), (346, 347, 356, 355), (347, 348, 357, 356), (348, 349, 358, 357), (349, 350, 359, 358), (350, 409, 410, 359), (138, 189, 198, 137), (189, 190, 199, 198), (190, 191, 200, 199), (191, 192, 201, 200), (192, 193, 202, 201), (193, 194, 203, 202), (194, 195, 204, 203), (195, 196, 205, 204), (196, 197, 206, 205), (197, 392, 393, 206), (100, 270, 279, 99), (270, 271, 280, 279), (271, 272, 281, 280), (272, 273, 282, 281), (273, 274, 283, 282), (274, 275, 284, 283), (275, 276, 285, 284), (276, 277, 286, 285), (277, 278, 287, 286), (278, 401, 402, 287), (119, 351, 360, 118), (351, 352, 361, 360), (352, 353, 362, 361), (353, 354, 363, 362), (354, 355, 364, 363), (355, 356, 365, 364), (356, 357, 366, 365), (357, 358, 367, 366), (358, 359, 368, 367), (359, 410, 411, 368), (137, 198, 207, 136), (198, 199, 208, 207), (199, 200, 209, 208), (200, 201, 210, 209), (201, 202, 211, 210), (202, 203, 212, 211), (203, 204, 213, 212), (204, 205, 214, 213), (205, 206, 215, 214), (206, 393, 394, 215), (99, 279, 288, 98), (279, 280, 289, 288), (280, 281, 290, 289), (281, 282, 291, 290), (282, 283, 292, 291), (283, 284, 293, 292), (284, 285, 294, 293), (285, 286, 295, 294), (286, 287, 296, 295), (287, 402, 403, 296), (118, 360, 369, 117), (360, 361, 370, 369), (361, 362, 371, 370), (362, 363, 372, 371), (363, 364, 373, 372), (364, 365, 374, 373), (365, 366, 375, 374), (366, 367, 376, 375), (367, 368, 377, 376), (368, 411, 412, 377), (136, 207, 216, 135), (207, 208, 217, 216), (208, 209, 218, 217), (209, 210, 219, 218), (210, 211, 220, 219), (211, 212, 221, 220), (212, 213, 222, 221), (213, 214, 223, 222), (214, 215, 224, 223), (215, 394, 395, 224), (98, 288, 297, 97), (288, 289, 298, 297), (289, 290, 299, 298), (290, 291, 300, 299), (291, 292, 301, 300), (292, 293, 302, 301), (293, 294, 303, 302), (294, 295, 304, 303), (295, 296, 305, 304), (296, 403, 404, 305), (117, 369, 378, 116), (369, 370, 379, 378), (370, 371, 380, 379), (371, 372, 381, 380), (372, 373, 382, 381), (373, 374, 383, 382), (374, 375, 384, 383), (375, 376, 385, 384), (376, 377, 386, 385), (377, 412, 413, 386), (135, 216, 405, 134), (216, 217, 406, 405), (217, 218, 407, 406), (218, 219, 408, 407), (219, 220, 409, 408), (220, 221, 410, 409), (221, 222, 411, 410), (222, 223, 412, 411), (223, 224, 413, 412), (224, 395, 414, 413), (97, 297, 387, 96), (297, 298, 388, 387), (298, 299, 389, 388), (299, 300, 390, 389), (300, 301, 391, 390), (301, 302, 392, 391), (302, 303, 393, 392), (303, 304, 394, 393), (304, 305, 395, 394), (305, 404, 414, 395), (116, 378, 396, 115), (378, 379, 397, 396), (379, 380, 398, 397), (380, 381, 399, 398), (381, 382, 400, 399), (382, 383, 401, 400), (383, 384, 402, 401), (384, 385, 403, 402), (385, 386, 404, 403), (386, 413, 414, 404), (415, 418, 475, 474), (418, 419, 476, 475), (419, 420, 477, 476), (420, 421, 478, 477), (421, 422, 479, 478), (422, 423, 480, 479), (423, 424, 481, 480), (424, 425, 482, 481), (425, 426, 483, 482), (426, 427, 718, 483), (416, 437, 556, 436), (437, 438, 557, 556), (438, 439, 558, 557), (439, 440, 559, 558), (440, 441, 560, 559), (441, 442, 561, 560), (442, 443, 562, 561), (443, 444, 563, 562), (444, 445, 564, 563), (445, 446, 727, 564), (417, 456, 637, 455), (456, 457, 638, 637), (457, 458, 639, 638), (458, 459, 640, 639), (459, 460, 641, 640), (460, 461, 642, 641), (461, 462, 643, 642), (462, 463, 644, 643), (463, 464, 645, 644), (464, 465, 736, 645), (474, 475, 484, 473), (475, 476, 485, 484), (476, 477, 486, 485), (477, 478, 487, 486), (478, 479, 488, 487), (479, 480, 489, 488), (480, 481, 490, 489), (481, 482, 491, 490), (482, 483, 492, 491), (483, 718, 719, 492), (436, 556, 565, 435), (556, 557, 566, 565), (557, 558, 567, 566), (558, 559, 568, 567), (559, 560, 569, 568), (560, 561, 570, 569), (561, 562, 571, 570), (562, 563, 572, 571), (563, 564, 573, 572), (564, 727, 728, 573), (455, 637, 646, 454), (637, 638, 647, 646), (638, 639, 648, 647), (639, 640, 649, 648), (640, 641, 650, 649), (641, 642, 651, 650), (642, 643, 652, 651), (643, 644, 653, 652), (644, 645, 654, 653), (645, 736, 737, 654), (473, 484, 493, 472), (484, 485, 494, 493), (485, 486, 495, 494), (486, 487, 496, 495), (487, 488, 497, 496), (488, 489, 498, 497), (489, 490, 499, 498), (490, 491, 500, 499), (491, 492, 501, 500), (492, 719, 720, 501), (435, 565, 574, 434), (565, 566, 575, 574), (566, 567, 576, 575), (567, 568, 577, 576), (568, 569, 578, 577), (569, 570, 579, 578), (570, 571, 580, 579), (571, 572, 581, 580), (572, 573, 582, 581), (573, 728, 729, 582), (454, 646, 655, 453), (646, 647, 656, 655), (647, 648, 657, 656), (648, 649, 658, 657), (649, 650, 659, 658), (650, 651, 660, 659), (651, 652, 661, 660), (652, 653, 662, 661), (653, 654, 663, 662), (654, 737, 738, 663), (472, 493, 502, 471), (493, 494, 503, 502), (494, 495, 504, 503), (495, 496, 505, 504), (496, 497, 506, 505), (497, 498, 507, 506), (498, 499, 508, 507), (499, 500, 509, 508), (500, 501, 510, 509), (501, 720, 721, 510), (434, 574, 583, 433), (574, 575, 584, 583), (575, 576, 585, 584), (576, 577, 586, 585), (577, 578, 587, 586), (578, 579, 588, 587), (579, 580, 589, 588), (580, 581, 590, 589), (581, 582, 591, 590), (582, 729, 730, 591), (453, 655, 664, 452), (655, 656, 665, 664), (656, 657, 666, 665), (657, 658, 667, 666), (658, 659, 668, 667), (659, 660, 669, 668), (660, 661, 670, 669), (661, 662, 671, 670), (662, 663, 672, 671), (663, 738, 739, 672), (471, 502, 511, 470), (502, 503, 512, 511), (503, 504, 513, 512), (504, 505, 514, 513), (505, 506, 515, 514), (506, 507, 516, 515), (507, 508, 517, 516), (508, 509, 518, 517), (509, 510, 519, 518), (510, 721, 722, 519), (433, 583, 592, 432), (583, 584, 593, 592), (584, 585, 594, 593), (585, 586, 595, 594), (586, 587, 596, 595), (587, 588, 597, 596), (588, 589, 598, 597), (589, 590, 599, 598), (590, 591, 600, 599), (591, 730, 731, 600), (452, 664, 673, 451), (664, 665, 674, 673), (665, 666, 675, 674), (666, 667, 676, 675), (667, 668, 677, 676), (668, 669, 678, 677), (669, 670, 679, 678), (670, 671, 680, 679), (671, 672, 681, 680), (672, 739, 740, 681), (470, 511, 520, 469), (511, 512, 521, 520), (512, 513, 522, 521), (513, 514, 523, 522), (514, 515, 524, 523), (515, 516, 525, 524), (516, 517, 526, 525), (517, 518, 527, 526), (518, 519, 528, 527), (519, 722, 723, 528), (432, 592, 601, 431), (592, 593, 602, 601), (593, 594, 603, 602), (594, 595, 604, 603), (595, 596, 605, 604), (596, 597, 606, 605), (597, 598, 607, 606), (598, 599, 608, 607), (599, 600, 609, 608), (600, 731, 732, 609), (451, 673, 682, 450), (673, 674, 683, 682), (674, 675, 684, 683), (675, 676, 685, 684), (676, 677, 686, 685), (677, 678, 687, 686), (678, 679, 688, 687), (679, 680, 689, 688), (680, 681, 690, 689), (681, 740, 741, 690), (469, 520, 529, 468), (520, 521, 530, 529), (521, 522, 531, 530), (522, 523, 532, 531), (523, 524, 533, 532), (524, 525, 534, 533), (525, 526, 535, 534), (526, 527, 536, 535), (527, 528, 537, 536), (528, 723, 724, 537), (431, 601, 610, 430), (601, 602, 611, 610), (602, 603, 612, 611), (603, 604, 613, 612), (604, 605, 614, 613), (605, 606, 615, 614), (606, 607, 616, 615), (607, 608, 617, 616), (608, 609, 618, 617), (609, 732, 733, 618), (450, 682, 691, 449), (682, 683, 692, 691), (683, 684, 693, 692), (684, 685, 694, 693), (685, 686, 695, 694), (686, 687, 696, 695), (687, 688, 697, 696), (688, 689, 698, 697), (689, 690, 699, 698), (690, 741, 742, 699), (468, 529, 538, 467), (529, 530, 539, 538), (530, 531, 540, 539), (531, 532, 541, 540), (532, 533, 542, 541), (533, 534, 543, 542), (534, 535, 544, 543), (535, 536, 545, 544), (536, 537, 546, 545), (537, 724, 725, 546), (430, 610, 619, 429), (610, 611, 620, 619), (611, 612, 621, 620), (612, 613, 622, 621), (613, 614, 623, 622), (614, 615, 624, 623), (615, 616, 625, 624), (616, 617, 626, 625), (617, 618, 627, 626), (618, 733, 734, 627), (449, 691, 700, 448), (691, 692, 701, 700), (692, 693, 702, 701), (693, 694, 703, 702), (694, 695, 704, 703), (695, 696, 705, 704), (696, 697, 706, 705), (697, 698, 707, 706), (698, 699, 708, 707), (699, 742, 743, 708), (467, 538, 547, 466), (538, 539, 548, 547), (539, 540, 549, 548), (540, 541, 550, 549), (541, 542, 551, 550), (542, 543, 552, 551), (543, 544, 553, 552), (544, 545, 554, 553), (545, 546, 555, 554), (546, 725, 726, 555), (429, 619, 628, 428), (619, 620, 629, 628), (620, 621, 630, 629), (621, 622, 631, 630), (622, 623, 632, 631), (623, 624, 633, 632), (624, 625, 634, 633), (625, 626, 635, 634), (626, 627, 636, 635), (627, 734, 735, 636), (448, 700, 709, 447), (700, 701, 710, 709), (701, 702, 711, 710), (702, 703, 712, 711), (703, 704, 713, 712), (704, 705, 714, 713), (705, 706, 715, 714), (706, 707, 716, 715), (707, 708, 717, 716), (708, 743, 744, 717), (466, 547, 736, 465), (547, 548, 737, 736), (548, 549, 738, 737), (549, 550, 739, 738), (550, 551, 740, 739), (551, 552, 741, 740), (552, 553, 742, 741), (553, 554, 743, 742), (554, 555, 744, 743), (555, 726, 745, 744), (428, 628, 718, 427), (628, 629, 719, 718), (629, 630, 720, 719), (630, 631, 721, 720), (631, 632, 722, 721), (632, 633, 723, 722), (633, 634, 724, 723), (634, 635, 725, 724), (635, 636, 726, 725), (636, 735, 745, 726), (447, 709, 727, 446), (709, 710, 728, 727), (710, 711, 729, 728), (711, 712, 730, 729), (712, 713, 731, 730), (713, 714, 732, 731), (714, 715, 733, 732), (715, 716, 734, 733), (716, 717, 735, 734), (717, 744, 745, 735), (746, 749, 806, 805), (749, 750, 807, 806), (750, 751, 808, 807), (751, 752, 809, 808), (752, 753, 810, 809), (753, 754, 811, 810), (754, 755, 812, 811), (755, 756, 813, 812), (756, 757, 814, 813), (757, 758, 1049, 814), (747, 768, 887, 767), (768, 769, 888, 887), (769, 770, 889, 888), (770, 771, 890, 889), (771, 772, 891, 890), (772, 773, 892, 891), (773, 774, 893, 892), (774, 775, 894, 893), (775, 776, 895, 894), (776, 777, 1058, 895), (748, 787, 968, 786), (787, 788, 969, 968), (788, 789, 970, 969), (789, 790, 971, 970), (790, 791, 972, 971), (791, 792, 973, 972), (792, 793, 974, 973), (793, 794, 975, 974), (794, 795, 976, 975), (795, 796, 1067, 976), (805, 806, 815, 804), (806, 807, 816, 815), (807, 808, 817, 816), (808, 809, 818, 817), (809, 810, 819, 818), (810, 811, 820, 819), (811, 812, 821, 820), (812, 813, 822, 821), (813, 814, 823, 822), (814, 1049, 1050, 823), (767, 887, 896, 766), (887, 888, 897, 896), (888, 889, 898, 897), (889, 890, 899, 898), (890, 891, 900, 899), (891, 892, 901, 900), (892, 893, 902, 901), (893, 894, 903, 902), (894, 895, 904, 903), (895, 1058, 1059, 904), (786, 968, 977, 785), (968, 969, 978, 977), (969, 970, 979, 978), (970, 971, 980, 979), (971, 972, 981, 980), (972, 973, 982, 981), (973, 974, 983, 982), (974, 975, 984, 983), (975, 976, 985, 984), (976, 1067, 1068, 985), (804, 815, 824, 803), (815, 816, 825, 824), (816, 817, 826, 825), (817, 818, 827, 826), (818, 819, 828, 827), (819, 820, 829, 828), (820, 821, 830, 829), (821, 822, 831, 830), (822, 823, 832, 831), (823, 1050, 1051, 832), (766, 896, 905, 765), (896, 897, 906, 905), (897, 898, 907, 906), (898, 899, 908, 907), (899, 900, 909, 908), (900, 901, 910, 909), (901, 902, 911, 910), (902, 903, 912, 911), (903, 904, 913, 912), (904, 1059, 1060, 913), (785, 977, 986, 784), (977, 978, 987, 986), (978, 979, 988, 987), (979, 980, 989, 988), (980, 981, 990, 989), (981, 982, 991, 990), (982, 983, 992, 991), (983, 984, 993, 992), (984, 985, 994, 993), (985, 1068, 1069, 994), (803, 824, 833, 802), (824, 825, 834, 833), (825, 826, 835, 834), (826, 827, 836, 835), (827, 828, 837, 836), (828, 829, 838, 837), (829, 830, 839, 838), (830, 831, 840, 839), (831, 832, 841, 840), (832, 1051, 1052, 841), (765, 905, 914, 764), (905, 906, 915, 914), (906, 907, 916, 915), (907, 908, 917, 916), (908, 909, 918, 917), (909, 910, 919, 918), (910, 911, 920, 919), (911, 912, 921, 920), (912, 913, 922, 921), (913, 1060, 1061, 922), (784, 986, 995, 783), (986, 987, 996, 995), (987, 988, 997, 996), (988, 989, 998, 997), (989, 990, 999, 998), (990, 991, 1000, 999), (991, 992, 1001, 1000), (992, 993, 1002, 1001), (993, 994, 1003, 1002), (994, 1069, 1070, 1003), (802, 833, 842, 801), (833, 834, 843, 842), (834, 835, 844, 843), (835, 836, 845, 844), (836, 837, 846, 845), (837, 838, 847, 846), (838, 839, 848, 847), (839, 840, 849, 848), (840, 841, 850, 849), (841, 1052, 1053, 850), (764, 914, 923, 763), (914, 915, 924, 923), (915, 916, 925, 924), (916, 917, 926, 925), (917, 918, 927, 926), (918, 919, 928, 927), (919, 920, 929, 928), (920, 921, 930, 929), (921, 922, 931, 930), (922, 1061, 1062, 931), (783, 995, 1004, 782), (995, 996, 1005, 1004), (996, 997, 1006, 1005), (997, 998, 1007, 1006), (998, 999, 1008, 1007), (999, 1000, 1009, 1008), (1000, 1001, 1010, 1009), (1001, 1002, 1011, 1010), (1002, 1003, 1012, 1011), (1003, 1070, 1071, 1012), (801, 842, 851, 800), (842, 843, 852, 851), (843, 844, 853, 852), (844, 845, 854, 853), (845, 846, 855, 854), (846, 847, 856, 855), (847, 848, 857, 856), (848, 849, 858, 857), (849, 850, 859, 858), (850, 1053, 1054, 859), (763, 923, 932, 762), (923, 924, 933, 932), (924, 925, 934, 933), (925, 926, 935, 934), (926, 927, 936, 935), (927, 928, 937, 936), (928, 929, 938, 937), (929, 930, 939, 938), (930, 931, 940, 939), (931, 1062, 1063, 940), (782, 1004, 1013, 781), (1004, 1005, 1014, 1013), (1005, 1006, 1015, 1014), (1006, 1007, 1016, 1015), (1007, 1008, 1017, 1016), (1008, 1009, 1018, 1017), (1009, 1010, 1019, 1018), (1010, 1011, 1020, 1019), (1011, 1012, 1021, 1020), (1012, 1071, 1072, 1021), (800, 851, 860, 799), (851, 852, 861, 860), (852, 853, 862, 861), (853, 854, 863, 862), (854, 855, 864, 863), (855, 856, 865, 864), (856, 857, 866, 865), (857, 858, 867, 866), (858, 859, 868, 867), (859, 1054, 1055, 868), (762, 932, 941, 761), (932, 933, 942, 941), (933, 934, 943, 942), (934, 935, 944, 943), (935, 936, 945, 944), (936, 937, 946, 945), (937, 938, 947, 946), (938, 939, 948, 947), (939, 940, 949, 948), (940, 1063, 1064, 949), (781, 1013, 1022, 780), (1013, 1014, 1023, 1022), (1014, 1015, 1024, 1023), (1015, 1016, 1025, 1024), (1016, 1017, 1026, 1025), (1017, 1018, 1027, 1026), (1018, 1019, 1028, 1027), (1019, 1020, 1029, 1028), (1020, 1021, 1030, 1029), (1021, 1072, 1073, 1030), (799, 860, 869, 798), (860, 861, 870, 869), (861, 862, 871, 870), (862, 863, 872, 871), (863, 864, 873, 872), (864, 865, 874, 873), (865, 866, 875, 874), (866, 867, 876, 875), (867, 868, 877, 876), (868, 1055, 1056, 877), (761, 941, 950, 760), (941, 942, 951, 950), (942, 943, 952, 951), (943, 944, 953, 952), (944, 945, 954, 953), (945, 946, 955, 954), (946, 947, 956, 955), (947, 948, 957, 956), (948, 949, 958, 957), (949, 1064, 1065, 958), (780, 1022, 1031, 779), (1022, 1023, 1032, 1031), (1023, 1024, 1033, 1032), (1024, 1025, 1034, 1033), (1025, 1026, 1035, 1034), (1026, 1027, 1036, 1035), (1027, 1028, 1037, 1036), (1028, 1029, 1038, 1037), (1029, 1030, 1039, 1038), (1030, 1073, 1074, 1039), (798, 869, 878, 797), (869, 870, 879, 878), (870, 871, 880, 879), (871, 872, 881, 880), (872, 873, 882, 881), (873, 874, 883, 882), (874, 875, 884, 883), (875, 876, 885, 884), (876, 877, 886, 885), (877, 1056, 1057, 886), (760, 950, 959, 759), (950, 951, 960, 959), (951, 952, 961, 960), (952, 953, 962, 961), (953, 954, 963, 962), (954, 955, 964, 963), (955, 956, 965, 964), (956, 957, 966, 965), (957, 958, 967, 966), (958, 1065, 1066, 967), (779, 1031, 1040, 778), (1031, 1032, 1041, 1040), (1032, 1033, 1042, 1041), (1033, 1034, 1043, 1042), (1034, 1035, 1044, 1043), (1035, 1036, 1045, 1044), (1036, 1037, 1046, 1045), (1037, 1038, 1047, 1046), (1038, 1039, 1048, 1047), (1039, 1074, 1075, 1048), (797, 878, 1067, 796), (878, 879, 1068, 1067), (879, 880, 1069, 1068), (880, 881, 1070, 1069), (881, 882, 1071, 1070), (882, 883, 1072, 1071), (883, 884, 1073, 1072), (884, 885, 1074, 1073), (885, 886, 1075, 1074), (886, 1057, 1076, 1075), (759, 959, 1049, 758), (959, 960, 1050, 1049), (960, 961, 1051, 1050), (961, 962, 1052, 1051), (962, 963, 1053, 1052), (963, 964, 1054, 1053), (964, 965, 1055, 1054), (965, 966, 1056, 1055), (966, 967, 1057, 1056), (967, 1066, 1076, 1057), (778, 1040, 1058, 777), (1040, 1041, 1059, 1058), (1041, 1042, 1060, 1059), (1042, 1043, 1061, 1060), (1043, 1044, 1062, 1061), (1044, 1045, 1063, 1062), (1045, 1046, 1064, 1063), (1046, 1047, 1065, 1064), (1047, 1048, 1066, 1065), (1048, 1075, 1076, 1066), (1077, 1080, 1137, 1136), (1080, 1081, 1138, 1137), (1081, 1082, 1139, 1138), (1082, 1083, 1140, 1139), (1083, 1084, 1141, 1140), (1084, 1085, 1142, 1141), (1085, 1086, 1143, 1142), (1086, 1087, 1144, 1143), (1087, 1088, 1145, 1144), (1088, 1089, 1380, 1145), (1078, 1099, 1218, 1098), (1099, 1100, 1219, 1218), (1100, 1101, 1220, 1219), (1101, 1102, 1221, 1220), (1102, 1103, 1222, 1221), (1103, 1104, 1223, 1222), (1104, 1105, 1224, 1223), (1105, 1106, 1225, 1224), (1106, 1107, 1226, 1225), (1107, 1108, 1389, 1226), (1079, 1118, 1299, 1117), (1118, 1119, 1300, 1299), (1119, 1120, 1301, 1300), (1120, 1121, 1302, 1301), (1121, 1122, 1303, 1302), (1122, 1123, 1304, 1303), (1123, 1124, 1305, 1304), (1124, 1125, 1306, 1305), (1125, 1126, 1307, 1306), (1126, 1127, 1398, 1307), (1136, 1137, 1146, 1135), (1137, 1138, 1147, 1146), (1138, 1139, 1148, 1147), (1139, 1140, 1149, 1148), (1140, 1141, 1150, 1149), (1141, 1142, 1151, 1150), (1142, 1143, 1152, 1151), (1143, 1144, 1153, 1152), (1144, 1145, 1154, 1153), (1145, 1380, 1381, 1154), (1098, 1218, 1227, 1097), (1218, 1219, 1228, 1227), (1219, 1220, 1229, 1228), (1220, 1221, 1230, 1229), (1221, 1222, 1231, 1230), (1222, 1223, 1232, 1231), (1223, 1224, 1233, 1232), (1224, 1225, 1234, 1233), (1225, 1226, 1235, 1234), (1226, 1389, 1390, 1235), (1117, 1299, 1308, 1116), (1299, 1300, 1309, 1308), (1300, 1301, 1310, 1309), (1301, 1302, 1311, 1310), (1302, 1303, 1312, 1311), (1303, 1304, 1313, 1312), (1304, 1305, 1314, 1313), (1305, 1306, 1315, 1314), (1306, 1307, 1316, 1315), (1307, 1398, 1399, 1316), (1135, 1146, 1155, 1134), (1146, 1147, 1156, 1155), (1147, 1148, 1157, 1156), (1148, 1149, 1158, 1157), (1149, 1150, 1159, 1158), (1150, 1151, 1160, 1159), (1151, 1152, 1161, 1160), (1152, 1153, 1162, 1161), (1153, 1154, 1163, 1162), (1154, 1381, 1382, 1163), (1097, 1227, 1236, 1096), (1227, 1228, 1237, 1236), (1228, 1229, 1238, 1237), (1229, 1230, 1239, 1238), (1230, 1231, 1240, 1239), (1231, 1232, 1241, 1240), (1232, 1233, 1242, 1241), (1233, 1234, 1243, 1242), (1234, 1235, 1244, 1243), (1235, 1390, 1391, 1244), (1116, 1308, 1317, 1115), (1308, 1309, 1318, 1317), (1309, 1310, 1319, 1318), (1310, 1311, 1320, 1319), (1311, 1312, 1321, 1320), (1312, 1313, 1322, 1321), (1313, 1314, 1323, 1322), (1314, 1315, 1324, 1323), (1315, 1316, 1325, 1324), (1316, 1399, 1400, 1325), (1134, 1155, 1164, 1133), (1155, 1156, 1165, 1164), (1156, 1157, 1166, 1165), (1157, 1158, 1167, 1166), (1158, 1159, 1168, 1167), (1159, 1160, 1169, 1168), (1160, 1161, 1170, 1169), (1161, 1162, 1171, 1170), (1162, 1163, 1172, 1171), (1163, 1382, 1383, 1172), (1096, 1236, 1245, 1095), (1236, 1237, 1246, 1245), (1237, 1238, 1247, 1246), (1238, 1239, 1248, 1247), (1239, 1240, 1249, 1248), (1240, 1241, 1250, 1249), (1241, 1242, 1251, 1250), (1242, 1243, 1252, 1251), (1243, 1244, 1253, 1252), (1244, 1391, 1392, 1253), (1115, 1317, 1326, 1114), (1317, 1318, 1327, 1326), (1318, 1319, 1328, 1327), (1319, 1320, 1329, 1328), (1320, 1321, 1330, 1329), (1321, 1322, 1331, 1330), (1322, 1323, 1332, 1331), (1323, 1324, 1333, 1332), (1324, 1325, 1334, 1333), (1325, 1400, 1401, 1334), (1133, 1164, 1173, 1132), (1164, 1165, 1174, 1173), (1165, 1166, 1175, 1174), (1166, 1167, 1176, 1175), (1167, 1168, 1177, 1176), (1168, 1169, 1178, 1177), (1169, 1170, 1179, 1178), (1170, 1171, 1180, 1179), (1171, 1172, 1181, 1180), (1172, 1383, 1384, 1181), (1095, 1245, 1254, 1094), (1245, 1246, 1255, 1254), (1246, 1247, 1256, 1255), (1247, 1248, 1257, 1256), (1248, 1249, 1258, 1257), (1249, 1250, 1259, 1258), (1250, 1251, 1260, 1259), (1251, 1252, 1261, 1260), (1252, 1253, 1262, 1261), (1253, 1392, 1393, 1262), (1114, 1326, 1335, 1113), (1326, 1327, 1336, 1335), (1327, 1328, 1337, 1336), (1328, 1329, 1338, 1337), (1329, 1330, 1339, 1338), (1330, 1331, 1340, 1339), (1331, 1332, 1341, 1340), (1332, 1333, 1342, 1341), (1333, 1334, 1343, 1342), (1334, 1401, 1402, 1343), (1132, 1173, 1182, 1131), (1173, 1174, 1183, 1182), (1174, 1175, 1184, 1183), (1175, 1176, 1185, 1184), (1176, 1177, 1186, 1185), (1177, 1178, 1187, 1186), (1178, 1179, 1188, 1187), (1179, 1180, 1189, 1188), (1180, 1181, 1190, 1189), (1181, 1384, 1385, 1190), (1094, 1254, 1263, 1093), (1254, 1255, 1264, 1263), (1255, 1256, 1265, 1264), (1256, 1257, 1266, 1265), (1257, 1258, 1267, 1266), (1258, 1259, 1268, 1267), (1259, 1260, 1269, 1268), (1260, 1261, 1270, 1269), (1261, 1262, 1271, 1270), (1262, 1393, 1394, 1271), (1113, 1335, 1344, 1112), (1335, 1336, 1345, 1344), (1336, 1337, 1346, 1345), (1337, 1338, 1347, 1346), (1338, 1339, 1348, 1347), (1339, 1340, 1349, 1348), (1340, 1341, 1350, 1349), (1341, 1342, 1351, 1350), (1342, 1343, 1352, 1351), (1343, 1402, 1403, 1352), (1131, 1182, 1191, 1130), (1182, 1183, 1192, 1191), (1183, 1184, 1193, 1192), (1184, 1185, 1194, 1193), (1185, 1186, 1195, 1194), (1186, 1187, 1196, 1195), (1187, 1188, 1197, 1196), (1188, 1189, 1198, 1197), (1189, 1190, 1199, 1198), (1190, 1385, 1386, 1199), (1093, 1263, 1272, 1092), (1263, 1264, 1273, 1272), (1264, 1265, 1274, 1273), (1265, 1266, 1275, 1274), (1266, 1267, 1276, 1275), (1267, 1268, 1277, 1276), (1268, 1269, 1278, 1277), (1269, 1270, 1279, 1278), (1270, 1271, 1280, 1279), (1271, 1394, 1395, 1280), (1112, 1344, 1353, 1111), (1344, 1345, 1354, 1353), (1345, 1346, 1355, 1354), (1346, 1347, 1356, 1355), (1347, 1348, 1357, 1356), (1348, 1349, 1358, 1357), (1349, 1350, 1359, 1358), (1350, 1351, 1360, 1359), (1351, 1352, 1361, 1360), (1352, 1403, 1404, 1361), (1130, 1191, 1200, 1129), (1191, 1192, 1201, 1200), (1192, 1193, 1202, 1201), (1193, 1194, 1203, 1202), (1194, 1195, 1204, 1203), (1195, 1196, 1205, 1204), (1196, 1197, 1206, 1205), (1197, 1198, 1207, 1206), (1198, 1199, 1208, 1207), (1199, 1386, 1387, 1208), (1092, 1272, 1281, 1091), (1272, 1273, 1282, 1281), (1273, 1274, 1283, 1282), (1274, 1275, 1284, 1283), (1275, 1276, 1285, 1284), (1276, 1277, 1286, 1285), (1277, 1278, 1287, 1286), (1278, 1279, 1288, 1287), (1279, 1280, 1289, 1288), (1280, 1395, 1396, 1289), (1111, 1353, 1362, 1110), (1353, 1354, 1363, 1362), (1354, 1355, 1364, 1363), (1355, 1356, 1365, 1364), (1356, 1357, 1366, 1365), (1357, 1358, 1367, 1366), (1358, 1359, 1368, 1367), (1359, 1360, 1369, 1368), (1360, 1361, 1370, 1369), (1361, 1404, 1405, 1370), (1129, 1200, 1209, 1128), (1200, 1201, 1210, 1209), (1201, 1202, 1211, 1210), (1202, 1203, 1212, 1211), (1203, 1204, 1213, 1212), (1204, 1205, 1214, 1213), (1205, 1206, 1215, 1214), (1206, 1207, 1216, 1215), (1207, 1208, 1217, 1216), (1208, 1387, 1388, 1217), (1091, 1281, 1290, 1090), (1281, 1282, 1291, 1290), (1282, 1283, 1292, 1291), (1283, 1284, 1293, 1292), (1284, 1285, 1294, 1293), (1285, 1286, 1295, 1294), (1286, 1287, 1296, 1295), (1287, 1288, 1297, 1296), (1288, 1289, 1298, 1297), (1289, 1396, 1397, 1298), (1110, 1362, 1371, 1109), (1362, 1363, 1372, 1371), (1363, 1364, 1373, 1372), (1364, 1365, 1374, 1373), (1365, 1366, 1375, 1374), (1366, 1367, 1376, 1375), (1367, 1368, 1377, 1376), (1368, 1369, 1378, 1377), (1369, 1370, 1379, 1378), (1370, 1405, 1406, 1379), (1128, 1209, 1398, 1127), (1209, 1210, 1399, 1398), (1210, 1211, 1400, 1399), (1211, 1212, 1401, 1400), (1212, 1213, 1402, 1401), (1213, 1214, 1403, 1402), (1214, 1215, 1404, 1403), (1215, 1216, 1405, 1404), (1216, 1217, 1406, 1405), (1217, 1388, 1407, 1406), (1090, 1290, 1380, 1089), (1290, 1291, 1381, 1380), (1291, 1292, 1382, 1381), (1292, 1293, 1383, 1382), (1293, 1294, 1384, 1383), (1294, 1295, 1385, 1384), (1295, 1296, 1386, 1385), (1296, 1297, 1387, 1386), (1297, 1298, 1388, 1387), (1298, 1397, 1407, 1388), (1109, 1371, 1389, 1108), (1371, 1372, 1390, 1389), (1372, 1373, 1391, 1390), (1373, 1374, 1392, 1391), (1374, 1375, 1393, 1392), (1375, 1376, 1394, 1393), (1376, 1377, 1395, 1394), (1377, 1378, 1396, 1395), (1378, 1379, 1397, 1396), (1379, 1406, 1407, 1397), (0, 85, 105, 2), (2, 105, 104, 3), (3, 104, 103, 4), (4, 103, 102, 5), (5, 102, 101, 6), (6, 101, 100, 7), (7, 100, 99, 8), (8, 99, 98, 9), (9, 98, 97, 10), (10, 97, 96, 11), (11, 96, 95, 12), (12, 95, 94, 13), (13, 94, 93, 14), (14, 93, 92, 15), (15, 92, 91, 16), (16, 91, 90, 17), (17, 90, 89, 18), (18, 89, 88, 19), (19, 88, 87, 20), (20, 87, 84, 1), (21, 417, 455, 23), (23, 455, 454, 24), (24, 454, 453, 25), (25, 453, 452, 26), (26, 452, 451, 27), (27, 451, 450, 28), (28, 450, 449, 29), (29, 449, 448, 30), (30, 448, 447, 31), (31, 447, 446, 32), (32, 446, 445, 33), (33, 445, 444, 34), (34, 444, 443, 35), (35, 443, 442, 36), (36, 442, 441, 37), (37, 441, 440, 38), (38, 440, 439, 39), (39, 439, 438, 40), (40, 438, 437, 41), (41, 437, 416, 22), (42, 748, 786, 44), (44, 786, 785, 45), (45, 785, 784, 46), (46, 784, 783, 47), (47, 783, 782, 48), (48, 782, 781, 49), (49, 781, 780, 50), (50, 780, 779, 51), (51, 779, 778, 52), (52, 778, 777, 53), (53, 777, 776, 54), (54, 776, 775, 55), (55, 775, 774, 56), (56, 774, 773, 57), (57, 773, 772, 58), (58, 772, 771, 59), (59, 771, 770, 60), (60, 770, 769, 61), (61, 769, 768, 62), (62, 768, 747, 43), (63, 1078, 1098, 65), (65, 1098, 1097, 66), (66, 1097, 1096, 67), (67, 1096, 1095, 68), (68, 1095, 1094, 69), (69, 1094, 1093, 70), (70, 1093, 1092, 71), (71, 1092, 1091, 72), (72, 1091, 1090, 73), (73, 1090, 1089, 74), (74, 1089, 1088, 75), (75, 1088, 1087, 76), (76, 1087, 1086, 77), (77, 1086, 1085, 78), (78, 1085, 1084, 79), (79, 1084, 1083, 80), (80, 1083, 1082, 81), (81, 1082, 1081, 82), (82, 1081, 1080, 83), (83, 1080, 1077, 64), (86, 415, 474, 125), (125, 474, 473, 126), (126, 473, 472, 127), (127, 472, 471, 128), (128, 471, 470, 129), (129, 470, 469, 130), (130, 469, 468, 131), (131, 468, 467, 132), (132, 467, 466, 133), (133, 466, 465, 134), (134, 465, 464, 135), (135, 464, 463, 136), (136, 463, 462, 137), (137, 462, 461, 138), (138, 461, 460, 139), (139, 460, 459, 140), (140, 459, 458, 141), (141, 458, 457, 142), (142, 457, 456, 143), (143, 456, 417, 84), (85, 1077, 1136, 106), (106, 1136, 1135, 107), (107, 1135, 1134, 108), (108, 1134, 1133, 109), (109, 1133, 1132, 110), (110, 1132, 1131, 111), (111, 1131, 1130, 112), (112, 1130, 1129, 113), (113, 1129, 1128, 114), (114, 1128, 1127, 115), (115, 1127, 1126, 116), (116, 1126, 1125, 117), (117, 1125, 1124, 118), (118, 1124, 1123, 119), (119, 1123, 1122, 120), (120, 1122, 1121, 121), (121, 1121, 1120, 122), (122, 1120, 1119, 123), (123, 1119, 1118, 124), (124, 1118, 1079, 86), (415, 746, 805, 418), (418, 805, 804, 419), (419, 804, 803, 420), (420, 803, 802, 421), (421, 802, 801, 422), (422, 801, 800, 423), (423, 800, 799, 424), (424, 799, 798, 425), (425, 798, 797, 426), (426, 797, 796, 427), (427, 796, 795, 428), (428, 795, 794, 429), (429, 794, 793, 430), (430, 793, 792, 431), (431, 792, 791, 432), (432, 791, 790, 433), (433, 790, 789, 434), (434, 789, 788, 435), (435, 788, 787, 436), (436, 787, 748, 416), (746, 1079, 1117, 749), (749, 1117, 1116, 750), (750, 1116, 1115, 751), (751, 1115, 1114, 752), (752, 1114, 1113, 753), (753, 1113, 1112, 754), (754, 1112, 1111, 755), (755, 1111, 1110, 756), (756, 1110, 1109, 757), (757, 1109, 1108, 758), (758, 1108, 1107, 759), (759, 1107, 1106, 760), (760, 1106, 1105, 761), (761, 1105, 1104, 762), (762, 1104, 1103, 763), (763, 1103, 1102, 764), (764, 1102, 1101, 765), (765, 1101, 1100, 766), (766, 1100, 1099, 767), (767, 1099, 1078, 747), (0, 2, 3, 4, 5, 6, 7, 8, 9, 10, 11, 12, 13, 14, 15, 16, 17, 18, 19, 20, 1, 21, 23, 24, 25, 26, 27, 28, 29, 30, 31, 32, 33, 34, 35, 36, 37, 38, 39, 40, 41, 22, 42, 44, 45, 46, 47, 48, 49, 50, 51, 52, 53, 54, 55, 56, 57, 58, 59, 60, 61, 62, 43, 63, 65, 66, 67, 68, 69, 70, 71, 72, 73, 74, 75, 76, 77, 78, 79, 80, 81, 82, 83, 64)])
me_cube.materials.append(mat_material)
me_cube.use_remesh_preserve_volume = False
me_cube.use_remesh_preserve_attributes = False
me_cube.use_mirror_vertex_groups = False
me_cube.update()

# ---- objects
ob_cube = bpy.data.objects.new('Cube', me_cube)
ob_lamp = bpy.data.objects.new('Lamp', light_lamp)
ob_camera = bpy.data.objects.new('Camera', cam_camera)

# ---- transforms, parenting, visibility, modifiers, constraints
ob_cube.location = (0.0, 0.0, 0.0)
ob_cube.scale = (1.0, 1.0, 2.0)
ob_cube.lock_rotations_4d = False
ob_cube.empty_display_type = 'ARROWS'
ob_cube.lineart.crease_threshold = 0.0
ob_lamp.location = (4.076, 1.005, 5.904)
ob_lamp.rotation_euler = (0.6503, 0.05522, 1.866)
ob_lamp.lock_rotations_4d = False
ob_lamp.empty_display_type = 'ARROWS'
ob_lamp.color = (0.0, 0.0, 0.0, 0.0)
ob_lamp.lineart.crease_threshold = 0.0
ob_camera.location = (0.0, 0.0, 7.228)
ob_camera.lock_rotations_4d = False
ob_camera.empty_display_type = 'ARROWS'
ob_camera.color = (0.0, 0.0, 0.0, 0.0)
ob_camera.display_type = 'WIRE'
ob_camera.lineart.crease_threshold = 0.0

# ---- collection membership
col_collection_1.objects.link(ob_cube)
col_collection_1.objects.link(ob_lamp)
col_collection_1.objects.link(ob_camera)

# ---- scene / render settings (as saved in the file)
scene.camera = ob_camera
scene.frame_start = 1; scene.frame_end = 250; scene.frame_set(1)
scene.render.engine = 'BLENDER_EEVEE_NEXT'
scene.render.image_settings.color_mode = 'RGB'
scene.render.image_settings.compression = 90
scene.render.resolution_percentage = 50
scene.render.dither_intensity = 0.0
scene.cycles.use_denoising = False
scene.cycles.samples = 10
scene.cycles.sampling_pattern = 'TABULATED_SOBOL'
scene.cycles.light_sampling_threshold = 0.0
scene.cycles.use_adaptive_sampling = False
scene.cycles.use_light_tree = False
scene.cycles.blur_glossy = 0.0
scene.cycles.volume_bounces = 1
scene.cycles.pixel_filter_type = 'GAUSSIAN'
scene.cycles.sample_clamp_indirect = 0.0
scene.view_settings.view_transform = 'Standard'
bpy.context.view_layer.update()

